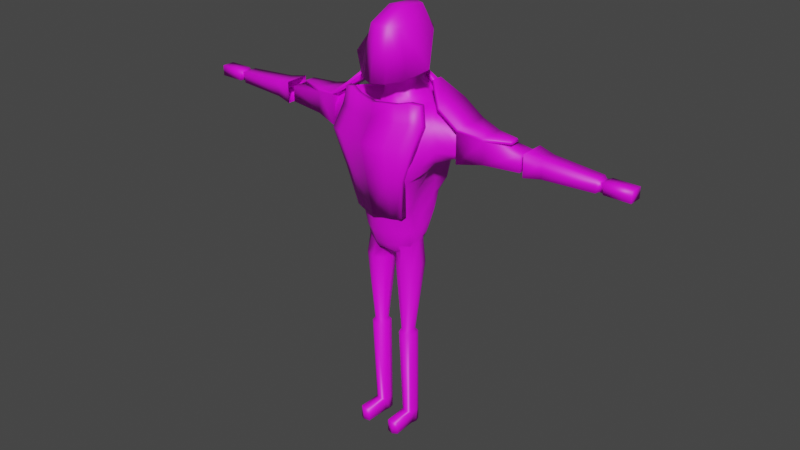 # Source: rob.blend  (saved by Blender 3.4.6; exported with 4.5.12 LTS)
import bpy
from mathutils import Matrix  # noqa: F401  (used for matrix-valued properties, if any)

bpy.ops.wm.read_factory_settings(use_empty=True)
scene = bpy.context.scene
scene.name = 'Scene'

# ---- collections
col_collection = bpy.data.collections.new('Collection'); scene.collection.children.link(col_collection)

# ---- images (referenced by path relative to the original .blend; pixels are not part of the script)
import os
ASSET_DIR = os.environ.get("B2B_ASSET_DIR", "")  # directory of the original .blend (textures are referenced by path, not embedded)
HERE = os.path.dirname(os.path.abspath(__file__))  # packed textures are extracted next to this script under _unpacked/

def load_image(name, relpath, width, height, colorspace="sRGB"):
    """Load a texture the original file referenced (path relative to the .blend, or extracted next to this script)."""
    p = next((c for c in (os.path.join(HERE, relpath), os.path.join(ASSET_DIR, relpath)) if relpath and os.path.exists(c)), "")
    if p:
        img = bpy.data.images.load(p, check_existing=True)
        img.name = name
    else:  # same state as the original file: an image datablock whose file is absent (Cycles renders it pink)
        img = bpy.data.images.new(name, width, height)
        img.source = "FILE"
        img.filepath = "//" + (relpath or name)
    img.colorspace_settings.name = colorspace
    return img
img_cara_png = load_image('cara.png', 'cara.png', 1024, 1024, 'sRGB')
img_alum_png = load_image('alum.png', 'alum.png', 1024, 1024, 'sRGB')

# ---- materials (node trees are filled in below, after node groups)
mat_diffuse3 = bpy.data.materials.new('diffuse3')
mat_diffuse4 = bpy.data.materials.new('diffuse4')

# ---- material node trees
mat_diffuse3.use_nodes = True; mat_diffuse3.node_tree.nodes.clear()
_N = mat_diffuse3.node_tree.nodes; _L = mat_diffuse3.node_tree.links
n0 = _N.new('ShaderNodeBsdfPrincipled'); n0.name = 'Principled BSDF'; n0.location = (10, 300)
n0.distribution = 'GGX'
n0.subsurface_method = 'RANDOM_WALK_SKIN'
n0.inputs[3].default_value = 1.45
n0.inputs[27].default_value = (0.0, 0.0, 0.0, 1.0)
n0.inputs[28].default_value = 1.0
n1 = _N.new('ShaderNodeOutputMaterial'); n1.name = 'Material Output'; n1.location = (300, 300)
n2 = _N.new('ShaderNodeTexImage'); n2.name = 'Image Texture'; n2.location = (-280, 280)
n2.image = img_cara_png
_L.new(n0.outputs[0], n1.inputs[0])
_L.new(n2.outputs[0], n0.inputs[0])
n1.is_active_output = True
mat_diffuse4.use_nodes = True; mat_diffuse4.node_tree.nodes.clear()
_N = mat_diffuse4.node_tree.nodes; _L = mat_diffuse4.node_tree.links
n0 = _N.new('ShaderNodeBsdfPrincipled'); n0.name = 'Principled BSDF'; n0.location = (10, 300)
n0.distribution = 'GGX'
n0.subsurface_method = 'RANDOM_WALK_SKIN'
n0.inputs[3].default_value = 1.45
n0.inputs[27].default_value = (0.0, 0.0, 0.0, 1.0)
n0.inputs[28].default_value = 1.0
n1 = _N.new('ShaderNodeOutputMaterial'); n1.name = 'Material Output'; n1.location = (300, 300)
n2 = _N.new('ShaderNodeTexImage'); n2.name = 'Image Texture'; n2.location = (-280, 280)
n2.image = img_alum_png
_L.new(n0.outputs[0], n1.inputs[0])
_L.new(n2.outputs[0], n0.inputs[0])
n1.is_active_output = True

# ---- world
world_world = bpy.data.worlds.new('World'); scene.world = world_world
world_world.use_nodes = True; world_world.node_tree.nodes.clear()
_N = world_world.node_tree.nodes; _L = world_world.node_tree.links
n0 = _N.new('ShaderNodeOutputWorld'); n0.name = 'World Output'; n0.location = (300, 300)
n1 = _N.new('ShaderNodeBackground'); n1.name = 'Background'; n1.location = (10, 300)
n1.inputs[0].default_value = (0.05088, 0.05088, 0.05088, 1.0)
_L.new(n1.outputs[0], n0.inputs[0])
n0.is_active_output = True
world_world.color = (0.05088, 0.05088, 0.05088)
world_world.use_sun_shadow = False
world_world.sun_shadow_jitter_overblur = 0.0

# ---- meshes
me_cube_008 = bpy.data.meshes.new('Cube.008')
me_cube_008.from_pydata([(0.1025, -0.1034, -0.0818), (0.1883, -0.1525, 0.1515), (0.09352, -0.193, 0.1407), (0.1025, 0.1682, -0.0818), (0.09494, -0.09069, 0.07108), (0.9746, 0.0369, 1.566), (0.3743, -0.103, -0.0818), (1.015, -0.001315, 1.629), (0.8772, 0.004913, 1.547), (0.3743, 0.1686, -0.0818), (0.8772, -0.04181, 1.634), (0.584, -0.2166, 1.319), (0.1562, -0.02218, -2.395), (0.6019, -0.239, 1.443), (0.1562, 0.1307, -2.395), (0.309, -0.02218, -2.395), (0.6307, -0.2446, 1.626), (0.309, 0.1307, -2.395), (0.5741, -0.09226, 1.323), (0.2943, 0.07061, -1.068), (0.6857, -0.07839, 1.466), (0.7438, -0.1346, 1.631), (0.1645, 0.07039, -1.068), (0.4099, -0.3817, 1.292), (0.2943, -0.05916, -1.068), (0.1645, -0.05938, -1.068), (0.4574, -0.4206, 1.431), (0.4758, -0.441, 1.625), (0.3198, 0.09727, -1.114), (0.3503, -0.1777, 0.7313), (0.3198, -0.08323, -1.114), (0.3689, -0.2008, 0.8372), (0.1392, 0.09698, -1.115), (0.1392, -0.08352, -1.115), (0.3926, -0.2353, 1.044), (0.4855, -0.297, 1.23), (0.2287, 0.2371, -0.0818), (0.5459, -0.3432, 1.434), (0.2287, -0.1651, -0.0818), (0.552, -0.3503, 1.623), (0.3589, -0.007, 0.3187), (0.2413, 0.1745, -2.395), (0.3533, -0.01308, 0.4309), (0.3465, -0.07527, 0.6494), (0.2413, -0.05191, -2.395), (0.2324, -0.09526, -1.068), (0.3843, -0.09443, 0.8343), (0.4397, -0.09366, 1.043), (0.2324, 0.09691, -1.068), (0.2333, -0.1322, -1.115), (0.5228, -0.09504, 1.209), (0.2333, 0.1351, -1.115), (0.1748, -0.349, 0.7425), (0.06367, 0.03282, -0.0818), (0.2009, -0.3727, 0.8347), (0.2351, -0.3776, 1.037), (0.4037, 0.03342, -0.0818), (0.2942, -0.4084, 1.227), (0.2939, -0.485, 1.429), (0.2931, -0.4836, 1.622), (0.1418, 0.05723, -2.395), (0.2051, -0.1745, 0.2282), (0.3329, 0.05723, -2.395), (0.1499, 0.002279, -1.068), (0.2452, -0.2336, 0.4331), (0.3124, 0.002555, -1.068), (0.27, -0.2672, 0.6627), (0.1188, 0.003024, -1.115), (0.307, -0.3096, 0.8305), (0.3188, -0.3176, 1.043), (0.3447, 0.003396, -1.114), (0.0, 0.5544, 2.345), (0.256, -0.3706, -2.395), (0.3498, -0.3454, 1.162), (0.3393, -0.0905, 0.2347), (0.1562, -0.02218, -2.572), (0.1562, 0.1307, -2.572), (0.336, -0.1082, 0.432), (0.309, -0.02218, -2.572), (0.3328, -0.1233, 0.595), (0.309, 0.1307, -2.572), (0.09083, -0.3574, 0.7077), (0.2413, 0.1745, -2.572), (0.09605, -0.4064, 0.8321), (0.2413, -0.05191, -2.572), (0.09383, -0.4288, 1.033), (0.0944, -0.46, 1.234), (0.1418, 0.05723, -2.572), (0.09629, -0.4908, 1.43), (0.3329, 0.05723, -2.572), (0.2483, 0.06604, -2.572), (0.09724, -0.4844, 1.619), (0.09974, -0.2377, 0.2264), (0.3198, -0.3334, -2.395), (0.168, -0.3506, -2.395), (0.09165, -0.3181, 0.4331), (0.3198, -0.3334, -2.572), (0.08779, -0.3304, 0.6046), (0.256, -0.3706, -2.572), (1.012, 0.00831, 1.767), (0.168, -0.3506, -2.572), (0.8817, -0.02136, 1.817), (0.8241, 0.001282, 1.925), (0.6204, -0.2131, 1.808), (0.5901, -0.1793, 1.916), (0.7241, -0.1241, 1.811), (0.6643, -0.06477, 1.992), (0.5927, 0.005803, 2.087), (0.4288, -0.3901, 1.773), (0.4929, -0.336, 1.829), (0.4911, -0.2456, 1.964), (0.4977, -0.1326, 2.075), (0.4879, -0.02003, 2.118), (0.3006, -0.4048, 1.823), (0.2436, -0.3684, 1.905), (0.3668, -0.3525, 1.886), (0.297, -0.2773, 1.957), (0.1284, -0.08864, 2.648), (0.1278, -0.07544, 2.699), (0.1167, -0.05146, 2.764), (0.2705, -0.1027, 2.031), (0.1953, 0.04264, 2.113), (0.1561, 0.02202, 2.419), (0.1753, -0.01438, 2.494), (0.1734, -0.04809, 2.61), (0.1707, -0.02148, 2.698), (0.1319, -0.01189, 2.784), (0.09738, -0.4393, 1.81), (0.09764, -0.3953, 1.93), (0.1083, -0.2451, 2.025), (0.04874, -0.1111, 2.069), (0.0123, -0.09611, 2.536), (0.06268, -0.1097, 2.613), (0.07335, -0.1082, 2.7), (0.08029, -0.05902, 2.785), (0.1572, -0.09851, 2.028), (0.09524, -0.07233, 2.209), (0.08116, -0.04957, 2.398), (0.05986, -0.06727, 2.485), (0.1007, -0.09422, 2.568), (0.1035, -0.03498, 2.808), (0.1186, 0.01014, 2.825), (0.05768, -0.04566, 2.82), (0.08197, -0.01516, 2.846), (0.0957, 0.25, 0.0871), (1.167, 0.2091, 1.562), (1.237, 0.1582, 1.624), (1.168, 0.2113, 1.563), (1.248, 0.2937, 1.616), (1.192, 0.3921, 1.694), (1.061, 0.134, 1.552), (1.124, 0.06593, 1.626), (1.081, 0.2796, 1.547), (1.147, 0.3367, 1.57), (1.01, 0.374, 1.558), (1.086, 0.4046, 1.632), (0.883, 0.1073, 1.524), (0.8846, 0.2944, 1.512), (0.884, 0.3989, 1.534), (0.8897, 0.4492, 1.63), (0.5353, 0.09802, 1.367), (0.6607, 0.1065, 1.473), (0.5258, 0.2868, 1.383), (0.6698, 0.2883, 1.457), (0.533, 0.3913, 1.373), (0.642, 0.4557, 1.473), (0.7065, 0.5211, 1.63), (0.5838, 0.5654, 1.522), (0.6031, 0.5763, 1.628), (0.3719, 0.09834, 0.3128), (0.3798, 0.1016, 0.429), (0.3671, 0.1028, 0.629), (0.3415, 0.1025, 0.8409), (0.4163, 0.09927, 1.048), (0.4711, 0.09648, 1.242), (0.3626, 0.1958, 0.3298), (0.3774, 0.2322, 0.4345), (0.3993, 0.3016, 0.6267), (0.3854, 0.2954, 0.8344), (0.421, 0.2956, 1.044), (0.4712, 0.2925, 1.248), (0.3649, 0.387, 0.7009), (0.3681, 0.4299, 0.8436), (0.4343, 0.5104, 1.015), (0.4906, 0.471, 1.26), (0.5347, 0.5217, 1.396), (0.3895, 0.5817, 1.078), (0.4242, 0.6084, 1.234), (0.4846, 0.6156, 1.443), (0.4849, 0.6351, 1.625), (0.2817, 0.2826, 0.2518), (0.3207, 0.321, 0.4386), (0.3496, 0.3508, 0.5681), (0.1896, 0.3599, 0.3367), (0.2266, 0.3819, 0.4419), (0.2941, 0.4281, 0.6343), (0.2952, 0.522, 0.8448), (0.3597, 0.5558, 0.953), (0.243, 0.5493, 0.9204), (0.2938, 0.5815, 1.028), (0.278, 0.6312, 1.241), (0.2832, 0.6878, 1.432), (0.2843, 0.7008, 1.625), (0.09394, 0.3363, 0.2111), (0.09337, 0.3726, 0.3123), (0.09313, 0.4069, 0.4431), (0.0929, 0.4829, 0.6437), (0.09429, 0.5411, 0.7823), (0.09618, 0.5853, 0.8791), (0.09515, 0.6345, 1.042), (0.08431, 0.7164, 1.251), (0.1271, 0.7318, 1.432), (0.141, 0.74, 1.625), (0.01272, 0.7563, 1.328), (0.03457, 0.7608, 1.43), (0.04919, 0.7722, 1.626), (1.222, 0.1633, 1.763), (1.224, 0.2986, 1.768), (1.19, 0.3898, 1.737), (1.092, 0.09549, 1.83), (1.016, 0.1575, 1.921), (1.098, 0.3075, 1.871), (1.02, 0.2446, 1.925), (1.088, 0.3994, 1.766), (0.953, 0.04982, 1.875), (0.8911, 0.1012, 1.952), (0.9486, 0.349, 1.872), (0.8912, 0.2997, 1.951), (0.8837, 0.4026, 1.815), (0.8141, 0.3685, 1.895), (0.7237, 0.1012, 2.075), (0.6128, 0.1024, 2.106), (0.6772, 0.2818, 2.035), (0.6041, 0.2157, 2.092), (0.6707, 0.4986, 1.806), (0.6768, 0.404, 1.929), (0.596, 0.5654, 1.744), (0.4822, 0.1036, 2.129), (0.5336, 0.3329, 2.06), (0.4647, 0.2762, 2.097), (0.548, 0.54, 1.862), (0.4773, 0.4757, 2.006), (0.39, 0.395, 2.092), (0.4864, 0.6037, 1.811), (0.422, 0.5894, 1.945), (0.2208, 0.1154, 2.18), (0.2271, 0.0991, 2.428), (0.2226, 0.09498, 2.493), (0.239, 0.09095, 2.609), (0.1999, 0.08442, 2.697), (0.1523, 0.07998, 2.777), (0.2533, 0.2747, 2.223), (0.1617, 0.256, 2.386), (0.1548, 0.2314, 2.482), (0.1814, 0.2219, 2.605), (0.1456, 0.1901, 2.695), (0.1245, 0.1383, 2.773), (0.3416, 0.5326, 2.075), (0.2357, 0.4401, 2.177), (0.1436, 0.352, 2.348), (0.1211, 0.2747, 2.546), (0.1283, 0.2691, 2.608), (0.1195, 0.2381, 2.661), (0.2743, 0.6515, 1.811), (0.2632, 0.584, 1.992), (0.186, 0.5509, 2.102), (0.09207, 0.2803, 2.399), (0.0899, 0.264, 2.447), (0.09607, 0.2044, 2.712), (0.07088, 0.1768, 2.768), (0.1126, 0.4997, 2.296), (0.04912, 0.3914, 2.384), (0.06008, 0.293, 2.484), (0.07386, 0.3041, 2.612), (0.07119, 0.2283, 2.688), (0.04313, 0.199, 2.734), (0.1265, 0.7282, 1.817), (0.08978, 0.7253, 2.011), (0.08008, 0.6224, 2.222), (0.03583, 0.7711, 1.822), (0.01725, 0.7728, 1.933), (0.1246, 0.0797, 2.831), (0.1096, 0.1193, 2.815), (0.0, -0.3951, 1.93), (0.0, 0.4833, 0.6435), (0.0, 0.08092, 2.869), (0.0, -0.4908, 1.429), (0.0, -0.4392, 1.81), (0.0, -0.05903, 2.785), (0.0, -0.01512, 2.846), (0.0, -0.4844, 1.619), (0.0, 0.6346, 1.042), (0.0, 0.0996, 0.008495), (0.0, 0.7608, 1.43), (0.0, 0.6229, 2.221), (0.0, 0.2248, 2.687), (0.0, -0.04885, 2.394), (0.0, -0.1924, 0.1411), (0.0, -0.2369, 0.2263), (0.0, -0.2445, 2.026), (0.0, 0.7563, 1.328), (0.0, 0.7252, 2.011), (0.0, -0.07128, 2.21), (0.0, 0.3371, 0.2105), (0.0, 0.1374, 2.835), (0.0, -0.09172, 0.0674), (0.0, -0.3182, 0.4333), (0.0, 0.585, 0.8804), (0.0, -0.0961, 2.536), (0.0, 0.7703, 1.822), (0.0, -0.04566, 2.82), (0.0, -0.3574, 0.7075), (0.0, -0.3304, 0.6047), (0.0, 0.2498, 0.08817), (0.0, 0.7718, 1.626), (0.0, -0.1108, 2.069), (0.0, 0.3948, 2.388), (0.0, -0.06612, 2.482), (0.0, 0.407, 0.4432), (0.0, 0.7723, 1.933), (0.0, -0.4064, 0.8322), (0.0, 0.7164, 1.251), (0.0, 0.2989, 2.503), (0.0, -0.108, 2.7), (0.0, 0.1768, 2.768), (0.0, 0.3724, 0.3123), (0.0, -0.4289, 1.034), (0.0, -0.1096, 2.613), (0.0, 0.199, 2.734), (0.0, 0.3016, 2.612), (0.0, 0.5393, 0.7842), (0.0, -0.4601, 1.234), (0.07506, 0.08096, 2.869), (0.073, 0.1374, 2.835), (2.083, 0.3345, 1.61), (2.083, 0.07915, 1.61), (2.083, 0.07915, 1.833), (2.083, 0.3345, 1.833), (3.205, 0.1166, 1.785), (3.205, 0.1166, 1.64), (3.205, 0.2971, 1.785), (3.205, 0.2971, 1.64), (2.863, 0.1166, 1.785), (2.863, 0.1166, 1.64), (2.863, 0.2971, 1.785), (2.863, 0.2971, 1.64), (2.833, 0.134, 1.771), (2.833, 0.134, 1.654), (2.833, 0.2796, 1.771), (2.833, 0.2796, 1.654), (2.798, 0.134, 1.771), (2.798, 0.134, 1.654), (2.798, 0.2796, 1.771), (2.798, 0.2796, 1.654), (2.766, 0.1092, 1.791), (2.766, 0.1092, 1.634), (2.766, 0.3045, 1.791), (2.766, 0.3045, 1.634), (1.86, 0.03932, 1.873), (1.86, 0.03932, 1.577), (1.86, 0.3744, 1.873), (1.86, 0.3744, 1.577), (1.793, 0.07681, 1.818), (1.793, 0.07681, 1.607), (1.793, 0.3369, 1.818), (1.793, 0.3369, 1.607), (1.301, 0.03932, 1.873), (1.301, 0.03932, 1.577), (1.301, 0.3744, 1.873), (1.301, 0.3744, 1.577), (0.9789, -0.04801, 1.936), (0.9789, -0.04801, 1.524), (0.9789, 0.4617, 1.936), (0.9789, 0.4617, 1.524), (0.205, -0.1313, 0.1369), (0.2068, -0.1318, 0.1388), (0.297, -0.08972, 0.1954), (0.2556, -0.1055, 0.1672), (0.3398, -0.07239, 0.2322), (0.3428, -0.07009, 0.2431), (0.3431, -0.06967, 0.2457), (0.3477, -0.04187, 0.2548), (0.3463, -0.05091, 0.253), (0.3547, 0.09827, 0.2465), (0.3591, 0.06105, 0.2729), (0.3605, 0.05056, 0.281), (0.1991, 0.224, 0.1119), (0.2081, 0.2292, 0.1253), (0.223, 0.2227, 0.1249), (0.09773, 0.165, 0.04204), (0.0977, 0.165, 0.04203), (0.08004, 0.09965, 0.007641), (0.1026, -0.09054, 0.07432), (0.09706, -0.08808, 0.07137), (0.09509, -0.08385, 0.06879), (0.09657, -0.08787, 0.07102), (0.3143, 0.1753, 0.2215), (0.2668, 0.1993, 0.1796), (0.3194, 0.1726, 0.2259), (0.3499, 0.1258, 0.2427), (0.342, 0.1598, 0.2578), (0.06147, 0.02676, 0.03028), (0.0819, -0.04811, 0.05625), (0.06986, 0.06535, 0.01831), (0.05839, 0.03799, 0.02685), (0.1797, -0.1216, 0.1292), (0.157, -0.1138, 0.114), (0.1371, 0.1895, 0.07001), (0.308, -0.3691, 1.972), (0.308, -0.2845, 1.936), (0.308, -0.5578, 1.71), (0.308, -0.4732, 1.673), (0.0, -0.4443, 1.986), (0.0, -0.3597, 1.95), (0.0, -0.633, 1.723), (0.0, -0.5484, 1.687), (0.6156, -0.2461, 1.972), (0.6156, -0.1615, 1.936), (0.6156, -0.4347, 1.71), (0.6156, -0.3501, 1.673), (0.2282, -0.3439, 0.6914), (0.0, -0.4199, 0.6914), (0.0, -0.3284, 0.6914), (0.2282, -0.2525, 0.6914), (0.3509, -0.2895, 0.6914), (0.3509, -0.1981, 0.6914), (0.2496, -0.3726, 1.238), (0.0, -0.4482, 1.238), (0.4357, -0.4012, 1.238), (0.4357, -0.3135, 1.238), (0.0, -0.5359, 1.238), (0.2496, -0.4603, 1.238), (0.2891, -0.3462, 2.187), (0.2891, -0.2601, 2.187), (0.0, -0.4219, 2.168), (0.0, -0.3358, 2.168), (0.5699, -0.2233, 2.203), (0.5699, -0.1372, 2.203), (0.0, 0.7453, 1.236), (0.0, 0.7788, 1.983), (0.0, 0.8132, 1.234), (0.0, 0.8443, 2.001), (0.1199, 0.7443, 1.236), (0.1266, 0.7771, 1.983), (0.136, 0.8102, 1.234), (0.1428, 0.8408, 2.0), (0.4602, 0.6171, 1.236), (0.471, 0.6544, 1.944), (0.4863, 0.6797, 1.234), (0.4971, 0.7149, 1.961), (0.0, 0.4583, 2.384), (0.0, 0.5138, 2.423), (0.1284, 0.4568, 2.312), (0.1446, 0.5108, 2.35), (0.4728, 0.355, 2.125), (0.4989, 0.4064, 2.161), (0.4618, -0.4962, 1.71), (0.4618, -0.3076, 1.972), (0.4618, -0.223, 1.936), (0.4618, -0.4116, 1.673), (0.2895, -0.3167, 0.6914), (0.2895, -0.2253, 0.6914), (0.3427, -0.4308, 1.238), (0.3427, -0.343, 1.238), (0.4429, -0.2847, 2.222), (0.4429, -0.1986, 2.222), (1.301, 0.03932, 1.912), (1.301, 0.3744, 1.912), (0.9937, 0.4617, 1.97), (0.9937, -0.04801, 1.97), (1.633, 0.1371, 1.892), (1.633, 0.2765, 1.892), (1.616, 0.1371, 1.927), (1.616, 0.2765, 1.927), (0.6905, -0.04801, 2.137), (0.6905, 0.4617, 2.137), (0.7185, -0.04801, 2.164), (0.7185, 0.4617, 2.164), (0.4584, 0.1413, 2.394), (0.4584, 0.2724, 2.394), (0.4918, 0.1413, 2.415), (0.4918, 0.2724, 2.415), (0.0, -0.117, 2.467), (0.0, -0.3128, 3.075), (0.0, 0.4332, 3.218), (0.13, -0.07984, 2.51), (0.1953, -0.1207, 3.027), (0.1499, 0.3401, 2.609), (0.1036, 0.3993, 3.212), (0.0, 0.1364, 2.569), (0.0, 0.04323, 3.261), (0.2293, 0.1771, 2.6), (0.1988, 0.04834, 3.049), (0.0, -0.4344, 2.408), (0.0, 0.5718, 2.926), (0.299, 0.3698, 2.926), (0.3394, -0.2212, 2.457), (0.5603, -0.03692, 2.598), (0.0, 0.4488, 2.54), (0.1326, -0.2588, 3.08), (0.1102, 0.04323, 3.24), (0.07547, 0.1771, 2.594), (0.16, -0.3748, 2.417), (0.1958, 0.4956, 2.926)], [], [(20, 13, 11, 18), (21, 20, 8, 10), (21, 16, 13, 20), (37, 26, 23, 35), (39, 37, 13, 16), (47, 34, 31, 46), (39, 27, 26, 37), (37, 35, 11, 13), (43, 29, 66, 79), (18, 11, 35, 50), (83, 81, 52, 54), (111, 110, 104, 106), (113, 59, 27, 108), (59, 58, 26, 27), (58, 57, 23, 26), (46, 31, 29, 43), (50, 35, 34, 47), (73, 57, 55, 69), (68, 54, 52, 66), (68, 66, 29, 31), (69, 68, 31, 34), (73, 69, 34, 35), (35, 23, 57, 73), (69, 55, 54, 68), (74, 61, 1, 374, 375, 377, 376), (79, 66, 64, 77), (77, 64, 61, 74), (77, 74, 40, 42), (79, 77, 42, 43), (105, 103, 16, 21), (106, 105, 101, 102), (91, 88, 58, 59), (86, 85, 55, 57), (120, 116, 110, 111), (127, 91, 59, 113), (137, 136, 121, 122), (124, 117, 132, 139), (139, 138, 123, 124), (143, 142, 134, 140), (148, 146, 145, 147), (151, 150, 145, 146), (148, 147, 152, 153), (150, 5, 8, 156), (155, 153, 152, 154), (161, 20, 18, 160), (154, 152, 157, 158), (157, 156, 161, 163), (165, 163, 162, 164), (176, 170, 169, 175), (171, 43, 42, 170), (179, 173, 172, 178), (180, 174, 173, 179), (182, 178, 177, 181), (183, 179, 178, 182), (168, 167, 188, 189), (74, 376, 378), (383, 169, 40, 74, 378, 379, 380, 382, 381, 385, 384), (195, 192, 191, 194), (183, 182, 196, 197), (199, 197, 196, 198), (144, 203, 190, 388, 387, 386), (188, 187, 200, 201), (193, 190, 203, 204), (194, 193, 204, 205), (195, 194, 205, 206), (198, 196, 207, 208), (196, 195, 206, 207), (199, 198, 208, 209), (200, 199, 209, 210), (201, 200, 210, 211), (202, 201, 211, 212), (214, 211, 210, 213), (222, 220, 219, 221), (227, 225, 220, 222), (229, 228, 234, 235), (235, 234, 240, 241), (242, 239, 238, 241), (236, 168, 189, 243), (233, 232, 238, 239), (249, 125, 124, 248), (253, 247, 246, 252), (250, 126, 125, 249), (252, 246, 245, 251), (255, 249, 248, 254), (256, 250, 249, 255), (261, 254, 253, 260), (258, 251, 239, 242), (262, 255, 254, 261), (259, 258, 270, 271), (253, 252, 266, 267), (271, 266, 252, 259), (260, 253, 267, 272), (262, 261, 273, 274), (263, 202, 212, 276), (264, 263, 276, 277), (265, 264, 277, 278), (279, 276, 212, 215), (281, 141, 126, 250), (282, 281, 250, 256), (333, 332, 281, 282), (332, 143, 141, 281), (282, 256, 269, 333), (320, 311, 81, 83), (326, 320, 83, 85), (331, 326, 85, 86), (290, 286, 88, 91), (298, 297, 2, 92), (312, 306, 95, 97), (287, 290, 91, 127), (283, 287, 127, 128), (299, 283, 128, 129), (315, 299, 129, 130), (327, 308, 131, 132), (323, 327, 132, 133), (288, 323, 133, 134), (302, 315, 130, 136), (317, 296, 137, 138), (310, 288, 134, 142), (328, 324, 269, 275), (71, 316, 271), (304, 285, 332, 333), (319, 301, 277, 280), (97, 81, 311, 312), (205, 204, 325, 318), (280, 279, 309, 319), (138, 131, 308, 317), (333, 269, 324, 304), (204, 203, 303, 325), (213, 210, 321, 300), (274, 273, 329, 295), (214, 213, 300, 293), (278, 277, 301, 294), (215, 214, 293, 314), (292, 313, 144, 389, 390, 391), (206, 205, 318, 284), (207, 206, 284, 330), (85, 83, 54, 55), (92, 2, 1, 61), (88, 86, 57, 58), (97, 95, 64, 66), (101, 10, 7, 99), (105, 21, 10, 101), (109, 39, 16, 103), (139, 132, 131, 138), (143, 140, 126, 141), (393, 392, 4, 394, 395), (149, 148, 153, 155), (155, 154, 158, 159), (272, 271, 316, 322), (278, 294, 71), (231, 107, 106, 230), (110, 109, 103, 104), (229, 227, 226, 228), (223, 155, 159, 228), (203, 144, 313, 303), (273, 272, 322, 329), (246, 122, 121, 245), (244, 241, 240, 243), (174, 50, 47, 173), (233, 231, 230, 232), (95, 92, 61, 64), (235, 232, 227, 229), (106, 104, 103, 105), (66, 52, 81, 97), (112, 111, 106, 107), (116, 114, 113, 115), (115, 113, 108, 109), (116, 115, 109, 110), (128, 127, 113, 114), (163, 161, 160, 162), (158, 157, 163, 165), (170, 42, 40, 169), (173, 47, 46, 172), (177, 171, 170, 176), (160, 18, 50, 174), (178, 172, 171, 177), (162, 160, 174, 180), (184, 180, 179, 183), (165, 164, 184, 185), (388, 190, 398, 396, 397), (398, 190, 175, 169, 383, 399, 400), (4, 2, 297, 305), (152, 150, 156, 157), (208, 207, 330, 307), (172, 46, 43, 171), (241, 238, 232, 235), (4, 305, 292, 391, 403, 404, 401, 402, 394), (168, 166, 165, 167), (265, 258, 257, 264), (121, 120, 111, 112), (279, 215, 314, 309), (1, 2, 4, 392, 406, 405, 374), (187, 184, 183, 186), (261, 260, 272, 273), (243, 189, 202, 263), (244, 243, 263, 264), (278, 270, 258, 265), (10, 8, 5, 7), (210, 209, 291, 321), (236, 234, 166, 168), (243, 240, 234, 236), (71, 271, 270, 278), (194, 191, 190, 193), (182, 181, 195, 196), (274, 268, 255, 262), (275, 269, 268, 274), (256, 255, 268, 269), (354, 350, 352, 356), (343, 339, 338, 342), (336, 354, 356, 337), (350, 346, 348, 352), (349, 345, 343, 347), (369, 373, 372, 368), (359, 335, 336, 358), (363, 365, 364, 362), (367, 363, 362, 366), (345, 341, 339, 343), (356, 352, 353, 357), (368, 364, 365, 369), (334, 357, 355, 335), (346, 342, 344, 348), (371, 373, 369, 367), (351, 347, 346, 350), (352, 348, 349, 353), (360, 337, 334, 361), (370, 366, 466, 469), (164, 162, 180, 184), (188, 185, 184, 187), (344, 340, 341, 345), (167, 165, 185, 188), (176, 175, 190, 191), (181, 177, 192, 195), (186, 183, 197, 199), (177, 176, 191, 192), (187, 186, 199, 200), (224, 101, 99, 219), (223, 221, 217, 218), (222, 221, 226, 227), (228, 226, 221, 223), (230, 106, 102, 225), (232, 230, 225, 227), (237, 112, 107, 231), (245, 121, 112, 237), (247, 123, 122, 246), (251, 245, 237, 239), (242, 241, 257, 258), (254, 248, 247, 253), (335, 355, 354, 336), (272, 267, 266, 271), (373, 371, 370, 372), (342, 338, 340, 344), (371, 367, 366, 370), (144, 386, 407, 389), (366, 362, 364, 368), (347, 343, 342, 346), (189, 188, 201, 202), (348, 344, 345, 349), (361, 334, 335, 359), (159, 158, 165, 166), (248, 124, 123, 247), (369, 365, 363, 367), (109, 108, 27, 39), (140, 134, 119, 126), (275, 274, 295, 328), (125, 118, 117, 124), (358, 336, 337, 360), (355, 351, 350, 354), (357, 353, 351, 355), (353, 349, 347, 351), (259, 252, 251, 258), (264, 257, 241, 244), (296, 302, 136, 137), (151, 7, 5, 150), (147, 145, 150, 152), (285, 289, 143, 332), (129, 128, 114, 116), (239, 237, 231, 233), (221, 219, 216, 217), (134, 133, 118, 119), (126, 119, 118, 125), (219, 151, 146, 216), (138, 137, 122, 123), (289, 310, 142, 143), (225, 102, 101, 224), (280, 277, 276, 279), (218, 217, 148, 149), (135, 129, 116, 120), (136, 135, 121), (225, 224, 219, 220), (228, 159, 166, 234), (306, 298, 92, 95), (218, 149, 155, 223), (286, 331, 86, 88), (215, 212, 211, 214), (133, 132, 117, 118), (136, 130, 135), (156, 8, 20, 161), (209, 208, 307, 291), (217, 216, 146, 148), (219, 99, 7, 151), (337, 356, 357, 334), (339, 341, 340, 338), (135, 130, 129), (121, 135, 120), (3, 53, 404, 403, 391, 390), (9, 36, 387, 388, 397, 396, 398, 400), (380, 6, 56, 385, 381, 382), (0, 38, 375, 374, 405, 406, 392, 393, 395), (51, 28, 17, 41), (22, 63, 53, 3), (56, 6, 24, 65), (84, 78, 96, 98), (70, 30, 15, 62), (67, 32, 14, 60), (49, 33, 12, 44), (3, 36, 48, 22), (6, 38, 45, 24), (45, 25, 33, 49), (63, 22, 32, 67), (65, 24, 30, 70), (48, 19, 28, 51), (22, 48, 51, 32), (24, 45, 49, 30), (0, 53, 63, 25), (30, 49, 44, 15), (12, 60, 87, 75), (38, 0, 25, 45), (32, 51, 41, 14), (38, 6, 380, 379, 378, 376, 377, 375), (387, 36, 3, 390, 389, 407, 386), (62, 15, 78, 89), (19, 65, 70, 28), (25, 63, 67, 33), (9, 56, 65, 19), (33, 67, 60, 12), (28, 70, 62, 17), (17, 62, 89, 80), (36, 9, 19, 48), (385, 56, 9, 400, 399, 383, 384), (53, 0, 395, 394, 402, 401, 404), (90, 89, 78, 84), (87, 90, 84, 75), (76, 82, 90, 87), (82, 80, 89, 90), (75, 84, 98, 100), (14, 41, 82, 76), (60, 14, 76, 87), (41, 17, 80, 82), (72, 94, 100, 98), (93, 72, 98, 96), (12, 75, 100, 94), (44, 12, 94, 72), (78, 15, 93, 96), (15, 44, 72, 93), (408, 412, 414, 410), (413, 409, 411, 415), (429, 428, 424, 425), (457, 456, 418, 416), (457, 416, 436, 464), (415, 414, 412, 413), (417, 416, 418, 419), (459, 458, 417, 419), (427, 426, 423, 422), (413, 412, 434, 435), (423, 420, 421, 422), (460, 461, 425, 424), (430, 427, 422, 421), (463, 429, 425, 461), (431, 430, 421, 420), (462, 431, 420, 460), (456, 410, 431, 462), (410, 414, 430, 431), (459, 419, 429, 463), (414, 415, 427, 430), (415, 411, 426, 427), (419, 418, 428, 429), (435, 434, 432, 433), (465, 464, 436, 437), (412, 408, 432, 434), (416, 417, 437, 436), (458, 409, 433, 465), (409, 413, 435, 433), (438, 439, 441, 440), (440, 441, 445, 444), (443, 442, 446, 447), (442, 443, 439, 438), (440, 444, 442, 438), (443, 447, 454, 452), (448, 449, 447, 446), (442, 444, 448, 446), (449, 445, 453, 455), (444, 445, 449, 448), (453, 451, 450, 452), (453, 452, 454, 455), (441, 439, 450, 451), (439, 443, 452, 450), (445, 441, 451, 453), (447, 449, 455, 454), (417, 458, 465, 437), (433, 432, 464, 465), (411, 459, 463, 426), (418, 456, 462, 428), (428, 462, 460, 424), (426, 463, 461, 423), (420, 423, 461, 460), (411, 409, 458, 459), (408, 457, 464, 432), (408, 410, 456, 457), (466, 467, 468, 469), (366, 368, 471, 470), (368, 372, 468, 467), (468, 372, 475, 477), (470, 471, 473, 472), (368, 467, 473, 471), (466, 366, 470, 472), (467, 466, 472, 473), (474, 476, 480, 478), (370, 469, 476, 474), (372, 370, 474, 475), (469, 468, 477, 476), (479, 478, 480, 481), (475, 474, 478, 479), (477, 475, 479, 481), (476, 477, 481, 480), (503, 488, 495), (497, 492, 486, 496), (502, 499, 483, 493), (501, 491, 485, 482), (500, 490, 483, 499), (488, 484, 490, 500), (498, 487, 491, 501), (492, 495, 488), (487, 495, 497, 491), (482, 502, 493), (491, 497, 496, 485), (498, 503, 495, 487), (489, 498, 501), (485, 496, 502, 482), (498, 494, 503), (488, 500, 492), (492, 500, 499, 486), (489, 501, 482), (496, 486, 499, 502), (494, 484, 488, 503), (497, 495, 492)])
me_cube_008.polygons.foreach_set('use_smooth', [True] * 445)
me_cube_008.polygons.foreach_set('material_index', [0, 0, 0, 0, 0, 0, 0, 0, 0, 0, 0, 0, 0, 0, 0, 0, 0, 0, 0, 0, 0, 0, 0, 0, 0, 0, 0, 0, 0, 0, 0, 0, 0, 0, 0, 0, 0, 0, 0, 0, 0, 0, 0, 0, 0, 0, 0, 0, 0, 0, 0, 0, 0, 0, 0, 0, 0, 0, 0, 0, 0, 0, 0, 0, 0, 0, 0, 0, 0, 0, 0, 0, 0, 0, 0, 0, 0, 0, 0, 0, 0, 0, 0, 0, 0, 0, 0, 0, 0, 0, 0, 0, 0, 0, 0, 0, 0, 0, 0, 0, 0, 0, 0, 0, 0, 0, 0, 0, 0, 0, 0, 0, 0, 0, 0, 0, 0, 0, 0, 0, 0, 0, 0, 0, 0, 0, 0, 0, 0, 0, 0, 0, 0, 0, 0, 0, 0, 0, 0, 0, 0, 0, 0, 0, 0, 0, 0, 0, 0, 0, 0, 0, 0, 0, 0, 0, 0, 0, 0, 0, 0, 0, 0, 0, 0, 0, 0, 0, 0, 0, 0, 0, 0, 0, 0, 0, 0, 0, 0, 0, 0, 0, 0, 0, 0, 0, 0, 0, 0, 0, 0, 0, 0, 0, 0, 0, 0, 0, 0, 0, 0, 0, 0, 0, 0, 0, 0, 1, 1, 1, 1, 1, 1, 1, 1, 1, 1, 1, 1, 1, 1, 1, 1, 1, 1, 1, 0, 0, 1, 0, 0, 0, 0, 0, 0, 0, 0, 0, 0, 0, 0, 0, 0, 0, 0, 0, 0, 1, 0, 1, 1, 1, 0, 1, 1, 0, 1, 1, 0, 0, 1, 0, 0, 0, 0, 1, 1, 1, 1, 0, 0, 0, 0, 0, 0, 0, 0, 0, 0, 0, 0, 0, 0, 0, 0, 0, 0, 0, 0, 0, 0, 0, 0, 0, 0, 0, 0, 0, 0, 0, 1, 1, 0, 0, 0, 0, 0, 0, 0, 0, 0, 0, 0, 0, 0, 0, 0, 0, 0, 0, 0, 0, 0, 0, 0, 0, 0, 0, 0, 0, 0, 0, 0, 0, 0, 0, 0, 0, 0, 0, 0, 0, 0, 0, 0, 0, 0, 0, 0, 0, 0, 0, 0, 0, 1, 1, 1, 1, 1, 1, 1, 1, 1, 1, 1, 1, 1, 1, 1, 1, 1, 1, 1, 1, 1, 1, 1, 1, 1, 1, 1, 1, 1, 1, 1, 1, 1, 1, 1, 1, 1, 1, 1, 1, 1, 1, 1, 1, 1, 1, 1, 1, 1, 1, 1, 1, 1, 1, 1, 1, 1, 1, 1, 1, 1, 1, 1, 1, 1, 1, 1, 1, 1, 1, 1, 1, 1, 1, 1, 1, 1, 1, 1, 1, 1, 1, 1, 1, 1, 1, 1, 1, 1, 1, 1])
_uv = me_cube_008.uv_layers.new(name='UVMap')
_uv.uv.foreach_set('vector', [0.3601, 0.03309, 0.3911, 0.03565, 0.3905, 0.05854, 0.3686, 0.06171, 0.6559, 0.9703, 0.6303, 0.989, 0.6353, 0.9527, 0.6502, 0.9479, 0.3648, 0.0005547, 0.387, 0.002502, 0.3911, 0.03565, 0.3601, 0.03309, 0.4111, 0.03631, 0.4269, 0.03796, 0.4244, 0.065, 0.4091, 0.07533, 0.4076, 0.002999, 0.4111, 0.03631, 0.3911, 0.03565, 0.387, 0.002502, 0.3787, 0.1156, 0.4048, 0.1129, 0.4042, 0.1509, 0.3851, 0.1539, 0.4076, 0.002999, 0.4254, 0.002797, 0.4269, 0.03796, 0.4111, 0.03631, 0.4111, 0.03631, 0.4091, 0.07533, 0.3905, 0.05854, 0.3911, 0.03565, 0.387, 0.1881, 0.4031, 0.1707, 0.4225, 0.1831, 0.3972, 0.1967, 0.3686, 0.06171, 0.3905, 0.05854, 0.4091, 0.07533, 0.373, 0.08353, 0.4975, 0.1987, 0.4988, 0.2211, 0.4838, 0.2147, 0.479, 0.1981, 0.5825, 0.125, 0.5622, 0.1093, 0.5775, 0.09236, 0.6006, 0.09497, 0.4619, 0.01967, 0.4621, 0.056, 0.4297, 0.05521, 0.4389, 0.02856, 0.4621, 0.056, 0.4617, 0.0909, 0.433, 0.0903, 0.4297, 0.05521, 0.4617, 0.0909, 0.4622, 0.1273, 0.4418, 0.1153, 0.433, 0.0903, 0.3851, 0.1539, 0.4042, 0.1509, 0.4031, 0.1707, 0.387, 0.1881, 0.373, 0.08353, 0.4091, 0.07533, 0.4048, 0.1129, 0.3787, 0.1156, 0.4528, 0.1389, 0.4622, 0.1273, 0.473, 0.1616, 0.4586, 0.1604, 0.4605, 0.1987, 0.479, 0.1981, 0.4838, 0.2147, 0.4674, 0.2289, 0.4251, 0.1513, 0.4225, 0.1831, 0.4031, 0.1707, 0.4042, 0.1509, 0.4211, 0.1136, 0.4251, 0.1513, 0.4042, 0.1509, 0.4048, 0.1129, 0.4225, 0.09094, 0.4211, 0.1136, 0.4048, 0.1129, 0.4091, 0.07533, 0.429, 0.1262, 0.4418, 0.1153, 0.4622, 0.1273, 0.4528, 0.1389, 0.4586, 0.1604, 0.473, 0.1616, 0.479, 0.1981, 0.4605, 0.1987, 0.4563, 0.3059, 0.4796, 0.3073, 0.4828, 0.3212, 0.48, 0.3237, 0.4796, 0.3234, 0.4712, 0.3182, 0.4639, 0.313, 0.3972, 0.1967, 0.4225, 0.1831, 0.4226, 0.225, 0.3983, 0.2254, 0.3983, 0.2254, 0.4226, 0.225, 0.418, 0.2639, 0.3999, 0.2602, 0.3983, 0.2254, 0.3999, 0.2602, 0.3826, 0.2472, 0.3811, 0.2277, 0.3972, 0.1967, 0.3983, 0.2254, 0.3811, 0.2277, 0.387, 0.1881, 0.6882, 0.9649, 0.6924, 0.9821, 0.6601, 0.989, 0.6559, 0.9703, 0.6006, 0.09497, 0.5922, 0.06359, 0.6162, 0.04657, 0.6182, 0.06778, 0.4974, 0.05675, 0.4972, 0.09103, 0.4617, 0.0909, 0.4621, 0.056, 0.4977, 0.1263, 0.4979, 0.1625, 0.473, 0.1616, 0.4622, 0.1273, 0.6002, 0.9354, 0.6028, 0.9673, 0.5766, 0.9592, 0.5642, 0.9375, 0.4981, 0.02233, 0.4974, 0.05675, 0.4621, 0.056, 0.4619, 0.01967, 0.823, 0.9093, 0.818, 0.8768, 0.8399, 0.8627, 0.8374, 0.9151, 0.9533, 0.8056, 0.9609, 0.7987, 0.9725, 0.8052, 0.9659, 0.8133, 0.9659, 0.8133, 0.9735, 0.8282, 0.9533, 0.8265, 0.9533, 0.8056, 0.9701, 0.763, 0.9741, 0.7676, 0.9699, 0.7741, 0.966, 0.7698, 0.9401, 0.1574, 0.942, 0.1819, 0.9281, 0.1742, 0.9281, 0.1738, 0.5492, 0.8891, 0.5608, 0.8778, 0.5758, 0.8957, 0.5675, 0.9081, 0.592, 0.9081, 0.5762, 0.8958, 0.5873, 0.8794, 0.5984, 0.89, 0.5608, 0.8778, 0.542, 0.8636, 0.5349, 0.8469, 0.5535, 0.8467, 0.6096, 0.8771, 0.5984, 0.89, 0.5873, 0.8794, 0.6032, 0.8651, 0.3277, 0.038, 0.3601, 0.03309, 0.3686, 0.06171, 0.3346, 0.06095, 0.6032, 0.8651, 0.5873, 0.8794, 0.5872, 0.8444, 0.6059, 0.8424, 0.5872, 0.8444, 0.5535, 0.8467, 0.5502, 0.8076, 0.5831, 0.8068, 0.6128, 0.7991, 0.5831, 0.8068, 0.5809, 0.782, 0.5999, 0.7819, 0.337, 0.2332, 0.3602, 0.2303, 0.3638, 0.2508, 0.3463, 0.2509, 0.3555, 0.196, 0.387, 0.1881, 0.3811, 0.2277, 0.3602, 0.2303, 0.31, 0.1272, 0.3448, 0.121, 0.351, 0.1599, 0.3159, 0.1649, 0.3045, 0.08963, 0.3394, 0.085, 0.3448, 0.121, 0.31, 0.1272, 0.2922, 0.1678, 0.3159, 0.1649, 0.3195, 0.2008, 0.3033, 0.1916, 0.2723, 0.1379, 0.31, 0.1272, 0.3159, 0.1649, 0.2922, 0.1678, 0.1267, 0.7651, 0.1294, 0.7458, 0.1492, 0.732, 0.1501, 0.7652, 0.3999, 0.2602, 0.4017, 0.2686, 0.3967, 0.2611, 0.3658, 0.263, 0.3638, 0.2508, 0.3826, 0.2472, 0.3999, 0.2602, 0.3967, 0.2611, 0.396, 0.2592, 0.3959, 0.2587, 0.3923, 0.2579, 0.3906, 0.2578, 0.3733, 0.2554, 0.3716, 0.2571, 0.1725, 0.5821, 0.1589, 0.5689, 0.1624, 0.5449, 0.1818, 0.5462, 0.1525, 0.6528, 0.1598, 0.6201, 0.1771, 0.6218, 0.1677, 0.6423, 0.1804, 0.6559, 0.1677, 0.6423, 0.1771, 0.6218, 0.1876, 0.6356, 0.1976, 0.479, 0.2024, 0.5031, 0.1671, 0.5104, 0.1742, 0.486, 0.1771, 0.4861, 0.1784, 0.4836, 0.1492, 0.732, 0.1593, 0.6941, 0.1857, 0.695, 0.1877, 0.7304, 0.1871, 0.5267, 0.1671, 0.5104, 0.2024, 0.5031, 0.2044, 0.522, 0.1818, 0.5462, 0.1871, 0.5267, 0.2044, 0.522, 0.2062, 0.5461, 0.1725, 0.5821, 0.1818, 0.5462, 0.2062, 0.5461, 0.2101, 0.5837, 0.1876, 0.6356, 0.1771, 0.6218, 0.2129, 0.6097, 0.2148, 0.628, 0.1771, 0.6218, 0.1725, 0.5821, 0.2101, 0.5837, 0.2129, 0.6097, 0.1804, 0.6559, 0.1876, 0.6356, 0.2148, 0.628, 0.2175, 0.6582, 0.1857, 0.695, 0.1804, 0.6559, 0.2175, 0.6582, 0.2236, 0.6973, 0.1877, 0.7304, 0.1857, 0.695, 0.2236, 0.6973, 0.217, 0.7304, 0.1882, 0.7652, 0.1877, 0.7304, 0.217, 0.7304, 0.215, 0.7652, 0.2345, 0.73, 0.217, 0.7304, 0.2236, 0.6973, 0.2381, 0.7115, 0.6685, 0.0488, 0.6529, 0.04657, 0.6447, 0.02388, 0.6824, 0.03388, 0.6734, 0.07029, 0.6383, 0.06512, 0.6529, 0.04657, 0.6685, 0.0488, 0.0794, 0.8099, 0.06914, 0.7967, 0.1109, 0.7957, 0.105, 0.8158, 0.105, 0.8158, 0.1109, 0.7957, 0.1343, 0.806, 0.1432, 0.8298, 0.6716, 0.1553, 0.6534, 0.143, 0.666, 0.1311, 0.689, 0.1356, 0.1273, 0.7856, 0.1267, 0.7651, 0.1501, 0.7652, 0.1482, 0.7977, 0.6479, 0.1226, 0.6623, 0.1079, 0.666, 0.1311, 0.6534, 0.143, 0.8512, 0.9652, 0.8316, 0.9652, 0.8263, 0.9501, 0.8525, 0.951, 0.8753, 0.9241, 0.8522, 0.9301, 0.8526, 0.9188, 0.8793, 0.9072, 0.2723, 0.9337, 0.2574, 0.9419, 0.2504, 0.9277, 0.2678, 0.9184, 0.8793, 0.9072, 0.8526, 0.9188, 0.8538, 0.8748, 0.8833, 0.8819, 0.2869, 0.92, 0.2678, 0.9184, 0.2634, 0.9031, 0.2869, 0.9037, 0.2827, 0.9341, 0.2723, 0.9337, 0.2678, 0.9184, 0.2869, 0.92, 0.2997, 0.944, 0.2881, 0.9442, 0.2903, 0.9218, 0.2999, 0.9328, 0.6739, 0.1869, 0.6454, 0.1859, 0.6534, 0.143, 0.6716, 0.1553, 0.3008, 0.9526, 0.2945, 0.9587, 0.2881, 0.9442, 0.2997, 0.944, 0.655, 0.2174, 0.6739, 0.1869, 0.6799, 0.2192, 0.6585, 0.2352, 0.2903, 0.9218, 0.2883, 0.9053, 0.3018, 0.9059, 0.3024, 0.9142, 0.6585, 0.2352, 0.6405, 0.2285, 0.6388, 0.2172, 0.655, 0.2174, 0.2999, 0.9328, 0.2903, 0.9218, 0.3024, 0.9142, 0.3099, 0.9204, 0.3008, 0.9526, 0.2997, 0.944, 0.311, 0.9436, 0.3091, 0.9559, 0.1874, 0.7974, 0.1882, 0.7652, 0.215, 0.7652, 0.2169, 0.7993, 0.1858, 0.8284, 0.1874, 0.7974, 0.2169, 0.7993, 0.2231, 0.8337, 0.1974, 0.8468, 0.1858, 0.8284, 0.2231, 0.8337, 0.2194, 0.8692, 0.2348, 0.8005, 0.2169, 0.7993, 0.215, 0.7652, 0.2326, 0.7655, 0.2757, 0.9434, 0.2636, 0.9471, 0.2574, 0.9419, 0.2723, 0.9337, 0.282, 0.9416, 0.2757, 0.9434, 0.2723, 0.9337, 0.2827, 0.9341, 0.2869, 0.9478, 0.279, 0.9541, 0.2757, 0.9434, 0.282, 0.9416, 0.279, 0.9541, 0.2612, 0.9555, 0.2636, 0.9471, 0.2757, 0.9434, 0.2995, 0.9779, 0.297, 0.9713, 0.3082, 0.9694, 0.3072, 0.9808, 0.5148, 0.1989, 0.5152, 0.2213, 0.4988, 0.2211, 0.4975, 0.1987, 0.5148, 0.1625, 0.5148, 0.1989, 0.4975, 0.1987, 0.4979, 0.1625, 0.5147, 0.1263, 0.5148, 0.1625, 0.4979, 0.1625, 0.4977, 0.1263, 0.5149, 0.05689, 0.5146, 0.09116, 0.4972, 0.09103, 0.4974, 0.05675, 0.5159, 0.308, 0.5162, 0.3233, 0.4994, 0.3233, 0.4979, 0.3079, 0.5153, 0.2398, 0.5152, 0.2707, 0.4987, 0.2707, 0.4995, 0.2397, 0.5156, 0.02237, 0.5149, 0.05689, 0.4974, 0.05675, 0.4981, 0.02233, 0.5162, 0.0006624, 0.5156, 0.02237, 0.4981, 0.02233, 0.4987, 0.0005547, 0.544, 0.1808, 0.5174, 0.1651, 0.521, 0.1523, 0.548, 0.1666, 0.5677, 0.1897, 0.544, 0.1808, 0.548, 0.1666, 0.5695, 0.1833, 0.9838, 0.8051, 0.984, 0.819, 0.9818, 0.819, 0.9725, 0.8052, 0.9838, 0.7894, 0.9838, 0.8051, 0.9725, 0.8052, 0.9706, 0.7894, 0.9844, 0.7741, 0.9838, 0.7894, 0.9706, 0.7894, 0.9699, 0.7741, 0.9843, 0.8778, 0.9839, 0.9033, 0.9751, 0.9033, 0.9671, 0.8781, 0.9843, 0.8287, 0.9845, 0.8446, 0.9699, 0.8438, 0.9735, 0.8282, 0.9845, 0.7676, 0.9844, 0.7741, 0.9699, 0.7741, 0.9741, 0.7676, 0.3207, 0.9617, 0.3203, 0.9675, 0.3082, 0.9694, 0.3133, 0.9629, 0.6854, 0.2412, 0.6572, 0.2422, 0.6585, 0.2352, 0.629, 0.6141, 0.629, 0.625, 0.6197, 0.6288, 0.62, 0.6177, 0.241, 0.8201, 0.2386, 0.833, 0.2231, 0.8337, 0.2381, 0.8203, 0.4995, 0.2397, 0.4988, 0.2211, 0.5152, 0.2213, 0.5153, 0.2398, 0.2062, 0.5461, 0.2044, 0.522, 0.2205, 0.5214, 0.2223, 0.5456, 0.2381, 0.8203, 0.2348, 0.8005, 0.2409, 0.8002, 0.241, 0.8201, 0.9735, 0.8282, 0.9818, 0.819, 0.984, 0.819, 0.9843, 0.8287, 0.3072, 0.9808, 0.3082, 0.9694, 0.3203, 0.9675, 0.3196, 0.9787, 0.2044, 0.522, 0.2024, 0.5031, 0.2187, 0.5024, 0.2205, 0.5214, 0.2381, 0.7115, 0.2236, 0.6973, 0.2382, 0.6968, 0.2403, 0.7114, 0.3091, 0.9559, 0.311, 0.9436, 0.3235, 0.9415, 0.321, 0.9538, 0.2345, 0.73, 0.2381, 0.7115, 0.2403, 0.7114, 0.2405, 0.7298, 0.2194, 0.8692, 0.2231, 0.8337, 0.2386, 0.833, 0.2333, 0.8685, 0.2326, 0.7655, 0.2345, 0.73, 0.2405, 0.7298, 0.241, 0.7652, 0.2066, 0.9433, 0.208, 0.9703, 0.1908, 0.9704, 0.1896, 0.9552, 0.1896, 0.9552, 0.1922, 0.9434, 0.2101, 0.5837, 0.2062, 0.5461, 0.2223, 0.5456, 0.2262, 0.583, 0.2129, 0.6097, 0.2101, 0.5837, 0.2262, 0.583, 0.2291, 0.6094, 0.4979, 0.1625, 0.4975, 0.1987, 0.479, 0.1981, 0.473, 0.1616, 0.4979, 0.3079, 0.4994, 0.3233, 0.4828, 0.3212, 0.4796, 0.3073, 0.4972, 0.09103, 0.4977, 0.1263, 0.4622, 0.1273, 0.4617, 0.0909, 0.4995, 0.2397, 0.4987, 0.2707, 0.472, 0.2703, 0.4674, 0.2289, 0.6819, 0.9384, 0.6502, 0.9479, 0.6428, 0.9247, 0.6669, 0.9186, 0.6882, 0.9649, 0.6559, 0.9703, 0.6502, 0.9479, 0.6819, 0.9384, 0.5461, 0.09015, 0.5456, 0.05685, 0.5672, 0.04987, 0.5726, 0.07433, 0.9659, 0.8133, 0.9725, 0.8052, 0.9818, 0.819, 0.9735, 0.8282, 0.2612, 0.9555, 0.2554, 0.9496, 0.2574, 0.9419, 0.2636, 0.9471, 0.1897, 0.9095, 0.1887, 0.909, 0.1901, 0.909, 0.19, 0.9102, 0.1898, 0.9095, 0.01522, 0.7767, 0.0005547, 0.7611, 0.02028, 0.753, 0.03435, 0.7653, 0.03435, 0.7653, 0.04582, 0.7509, 0.06892, 0.7464, 0.07053, 0.7646, 0.3099, 0.9204, 0.3148, 0.9037, 0.3235, 0.9031, 0.3209, 0.9221, 0.2194, 0.8692, 0.2333, 0.8685, 0.2297, 0.8893, 0.6283, 0.1201, 0.6105, 0.1179, 0.6006, 0.09497, 0.6322, 0.1019, 0.5622, 0.1093, 0.5461, 0.09015, 0.5726, 0.07433, 0.5775, 0.09236, 0.0794, 0.8099, 0.06251, 0.8189, 0.05514, 0.8062, 0.06914, 0.7967, 0.03365, 0.7891, 0.03435, 0.7653, 0.07053, 0.7646, 0.06914, 0.7967, 0.2024, 0.5031, 0.1976, 0.479, 0.2142, 0.4786, 0.2187, 0.5024, 0.311, 0.9436, 0.3099, 0.9204, 0.3209, 0.9221, 0.3235, 0.9415, 0.8526, 0.9188, 0.8374, 0.9151, 0.8399, 0.8627, 0.8538, 0.8748, 0.1586, 0.8211, 0.1432, 0.8298, 0.1343, 0.806, 0.1482, 0.7977, 0.3394, 0.085, 0.373, 0.08353, 0.3787, 0.1156, 0.3448, 0.121, 0.6479, 0.1226, 0.6283, 0.1201, 0.6322, 0.1019, 0.6623, 0.1079, 0.4987, 0.2707, 0.4979, 0.3079, 0.4796, 0.3073, 0.472, 0.2703, 0.105, 0.8158, 0.09858, 0.8322, 0.06251, 0.8189, 0.0794, 0.8099, 0.6006, 0.09497, 0.5775, 0.09236, 0.5726, 0.07433, 0.5922, 0.06359, 0.4674, 0.2289, 0.4838, 0.2147, 0.4988, 0.2211, 0.4995, 0.2397, 0.602, 0.1345, 0.5825, 0.125, 0.6006, 0.09497, 0.6105, 0.1179, 0.5493, 0.1328, 0.5312, 0.131, 0.5268, 0.1126, 0.5386, 0.1131, 0.4506, 0.008089, 0.4619, 0.01967, 0.4389, 0.02856, 0.428, 0.01822, 0.5493, 0.1328, 0.5386, 0.1131, 0.5461, 0.09015, 0.5622, 0.1093, 0.4987, 0.0005547, 0.4981, 0.02233, 0.4619, 0.01967, 0.4726, 0.004935, 0.5831, 0.8068, 0.5502, 0.8076, 0.5472, 0.7867, 0.5809, 0.782, 0.6059, 0.8424, 0.5872, 0.8444, 0.5831, 0.8068, 0.6128, 0.7991, 0.3602, 0.2303, 0.3811, 0.2277, 0.3826, 0.2472, 0.3638, 0.2508, 0.3448, 0.121, 0.3787, 0.1156, 0.3851, 0.1539, 0.351, 0.1599, 0.3195, 0.2008, 0.3555, 0.196, 0.3602, 0.2303, 0.337, 0.2332, 0.3346, 0.06095, 0.3686, 0.06171, 0.373, 0.08353, 0.3394, 0.085, 0.3159, 0.1649, 0.351, 0.1599, 0.3555, 0.196, 0.3195, 0.2008, 0.301, 0.0639, 0.3346, 0.06095, 0.3394, 0.085, 0.3045, 0.08963, 0.2721, 0.09179, 0.3045, 0.08963, 0.31, 0.1272, 0.2723, 0.1379, 0.2662, 0.04877, 0.2825, 0.06834, 0.2721, 0.09179, 0.2588, 0.06789, 0.3496, 0.2926, 0.3346, 0.27, 0.3539, 0.27, 0.3536, 0.271, 0.3515, 0.2807, 0.3539, 0.27, 0.3346, 0.27, 0.3463, 0.2509, 0.3638, 0.2508, 0.3658, 0.263, 0.3611, 0.2646, 0.3549, 0.2632, 0.1901, 0.909, 0.1912, 0.8904, 0.208, 0.8904, 0.2071, 0.9087, 0.5873, 0.8794, 0.5608, 0.8778, 0.5535, 0.8467, 0.5872, 0.8444, 0.2148, 0.628, 0.2129, 0.6097, 0.2291, 0.6094, 0.2314, 0.6276, 0.351, 0.1599, 0.3851, 0.1539, 0.387, 0.1881, 0.3555, 0.196, 0.689, 0.1356, 0.666, 0.1311, 0.6623, 0.1079, 0.6837, 0.0983, 0.1901, 0.909, 0.2071, 0.9087, 0.2066, 0.9433, 0.1922, 0.9434, 0.1941, 0.9372, 0.1962, 0.9322, 0.1957, 0.9302, 0.1923, 0.9167, 0.19, 0.9102, 0.1267, 0.7651, 0.1059, 0.765, 0.1137, 0.735, 0.1294, 0.7458, 0.1974, 0.8468, 0.1831, 0.8582, 0.1696, 0.8427, 0.1858, 0.8284, 0.6028, 0.9092, 0.6002, 0.9354, 0.5642, 0.9375, 0.5623, 0.9169, 0.2348, 0.8005, 0.2326, 0.7655, 0.241, 0.7652, 0.2409, 0.8002, 0.1743, 0.8978, 0.1912, 0.8904, 0.1901, 0.909, 0.1887, 0.909, 0.1795, 0.9048, 0.1756, 0.9034, 0.1711, 0.9017, 0.2498, 0.1028, 0.2721, 0.09179, 0.2723, 0.1379, 0.2591, 0.1305, 0.2997, 0.944, 0.2999, 0.9328, 0.3099, 0.9204, 0.311, 0.9436, 0.1482, 0.7977, 0.1501, 0.7652, 0.1882, 0.7652, 0.1874, 0.7974, 0.1586, 0.8211, 0.1482, 0.7977, 0.1874, 0.7974, 0.1858, 0.8284, 0.7003, 0.2176, 0.6799, 0.2192, 0.6739, 0.1869, 0.6915, 0.1872, 0.6502, 0.9479, 0.6353, 0.9527, 0.634, 0.9352, 0.6428, 0.9247, 0.2236, 0.6973, 0.2175, 0.6582, 0.234, 0.6577, 0.2382, 0.6968, 0.1273, 0.7856, 0.1109, 0.7957, 0.1059, 0.765, 0.1267, 0.7651, 0.1482, 0.7977, 0.1343, 0.806, 0.1109, 0.7957, 0.1273, 0.7856, 0.6854, 0.2412, 0.6585, 0.2352, 0.6799, 0.2192, 0.7003, 0.2176, 0.1818, 0.5462, 0.1624, 0.5449, 0.1671, 0.5104, 0.1871, 0.5267, 0.1598, 0.6201, 0.1581, 0.5936, 0.1725, 0.5821, 0.1771, 0.6218, 0.3091, 0.9559, 0.3041, 0.9605, 0.2945, 0.9587, 0.3008, 0.9526, 0.3133, 0.9629, 0.3082, 0.9694, 0.3041, 0.9605, 0.3091, 0.9559, 0.297, 0.9713, 0.2945, 0.9587, 0.3041, 0.9605, 0.3082, 0.9694, 0.953, 0.007544, 0.9575, 0.0008823, 0.9835, 0.0005547, 0.9879, 0.007105, 0.9337, 0.2673, 0.9337, 0.2058, 0.96, 0.2058, 0.96, 0.2673, 0.9379, 0.1045, 0.953, 0.007544, 0.9879, 0.007105, 0.9835, 0.1039, 0.7045, 0.2221, 0.7045, 0.2173, 0.7308, 0.2174, 0.7308, 0.2222, 0.855, 0.5535, 0.8518, 0.5479, 0.8844, 0.5479, 0.8813, 0.5535, 0.6622, 0.7038, 0.6303, 0.6518, 0.6986, 0.6236, 0.7112, 0.6836, 0.9222, 0.4471, 0.9283, 0.4074, 0.9686, 0.4074, 0.9756, 0.4471, 0.3616, 0.9039, 0.3616, 0.9506, 0.3246, 0.9498, 0.3246, 0.9031, 0.549, 0.322, 0.5893, 0.2433, 0.6241, 0.2584, 0.5979, 0.3432, 0.8518, 0.5479, 0.8519, 0.4865, 0.8844, 0.4865, 0.8844, 0.5479, 0.9095, 0.8392, 0.9134, 0.8325, 0.9345, 0.8325, 0.9378, 0.8392, 0.7112, 0.6836, 0.7375, 0.7668, 0.7026, 0.7812, 0.6622, 0.7038, 0.8449, 0.6878, 0.8505, 0.5653, 0.8857, 0.5653, 0.891, 0.6878, 0.7045, 0.2173, 0.7014, 0.2116, 0.7339, 0.2118, 0.7308, 0.2174, 0.5162, 0.9269, 0.4243, 0.9269, 0.4402, 0.8697, 0.5006, 0.8697, 0.9362, 0.2793, 0.9362, 0.2729, 0.9575, 0.2729, 0.9575, 0.2793, 0.9134, 0.8325, 0.9132, 0.8263, 0.9343, 0.8263, 0.9345, 0.8325, 0.8992, 0.9994, 0.9057, 0.9588, 0.9456, 0.9588, 0.9522, 0.9994, 0.5856, 0.4002, 0.5979, 0.3432, 0.6044, 0.3461, 0.5922, 0.4002, 0.2825, 0.06834, 0.301, 0.0639, 0.3045, 0.08963, 0.2721, 0.09179, 0.2422, 0.06439, 0.2588, 0.06789, 0.2721, 0.09179, 0.2498, 0.1028, 0.9101, 0.8221, 0.9079, 0.763, 0.9341, 0.763, 0.9362, 0.8221, 0.1294, 0.7458, 0.1137, 0.735, 0.1357, 0.7221, 0.1492, 0.732, 0.337, 0.2332, 0.3463, 0.2509, 0.3346, 0.27, 0.3224, 0.2371, 0.1581, 0.5936, 0.1478, 0.5787, 0.1589, 0.5689, 0.1725, 0.5821, 0.1639, 0.6654, 0.1525, 0.6528, 0.1677, 0.6423, 0.1804, 0.6559, 0.3195, 0.2008, 0.337, 0.2332, 0.3224, 0.2371, 0.3133, 0.2143, 0.1593, 0.6941, 0.1639, 0.6654, 0.1804, 0.6559, 0.1857, 0.695, 0.6888, 0.9238, 0.6819, 0.9384, 0.6669, 0.9186, 0.6744, 0.9024, 0.6982, 0.02477, 0.6824, 0.03388, 0.6855, 0.00458, 0.7003, 0.007645, 0.6685, 0.0488, 0.6824, 0.03388, 0.6841, 0.05449, 0.6734, 0.07029, 0.06914, 0.7967, 0.05514, 0.8062, 0.02722, 0.8061, 0.03365, 0.7891, 0.6322, 0.1019, 0.6006, 0.09497, 0.6182, 0.06778, 0.6383, 0.06512, 0.6623, 0.1079, 0.6322, 0.1019, 0.6383, 0.06512, 0.6734, 0.07029, 0.6236, 0.1399, 0.602, 0.1345, 0.6105, 0.1179, 0.6283, 0.1201, 0.616, 0.1806, 0.6021, 0.1738, 0.602, 0.1345, 0.6236, 0.1399, 0.8522, 0.9301, 0.8317, 0.9295, 0.8374, 0.9151, 0.8526, 0.9188, 0.6454, 0.1859, 0.616, 0.1806, 0.6236, 0.1399, 0.6534, 0.143, 0.6716, 0.1553, 0.689, 0.1356, 0.6941, 0.1633, 0.6739, 0.1869, 0.8749, 0.9468, 0.8525, 0.951, 0.8522, 0.9301, 0.8753, 0.9241, 0.9283, 0.4074, 0.9326, 0.2847, 0.9611, 0.2847, 0.9686, 0.4074, 0.7597, 0.1915, 0.7527, 0.1909, 0.749, 0.1827, 0.7597, 0.166, 0.0005547, 0.9823, 0.0005547, 0.8904, 0.0506, 0.8906, 0.0506, 0.9826, 0.7014, 0.2116, 0.7014, 0.166, 0.7339, 0.1662, 0.7339, 0.2118, 0.5174, 0.3705, 0.549, 0.322, 0.5979, 0.3432, 0.5856, 0.4002, 0.1908, 0.9704, 0.1725, 0.9659, 0.183, 0.9596, 0.1896, 0.9552, 0.1102, 0.9637, 0.1236, 0.8909, 0.17, 0.8904, 0.17, 0.9631, 0.9362, 0.2729, 0.9337, 0.2673, 0.96, 0.2673, 0.9575, 0.2729, 0.1501, 0.7652, 0.1492, 0.732, 0.1877, 0.7304, 0.1882, 0.7652, 0.9132, 0.8263, 0.9101, 0.8221, 0.9362, 0.8221, 0.9343, 0.8263, 0.8376, 0.7275, 0.8449, 0.6878, 0.891, 0.6878, 0.8981, 0.7275, 0.07053, 0.7646, 0.06892, 0.7464, 0.1137, 0.735, 0.1059, 0.765, 0.8525, 0.951, 0.8263, 0.9501, 0.8317, 0.9295, 0.8522, 0.9301, 0.4402, 0.8697, 0.447, 0.7816, 0.494, 0.7816, 0.5006, 0.8697, 0.5461, 0.09015, 0.5341, 0.09013, 0.5268, 0.06463, 0.5456, 0.05685, 0.2554, 0.9496, 0.2505, 0.9513, 0.2499, 0.9438, 0.2574, 0.9419, 0.3133, 0.9629, 0.3091, 0.9559, 0.321, 0.9538, 0.3207, 0.9617, 0.8316, 0.9652, 0.8211, 0.9644, 0.8185, 0.9556, 0.8263, 0.9501, 0.9281, 0.1393, 0.9379, 0.1045, 0.9835, 0.1039, 0.9879, 0.1386, 0.9326, 0.2847, 0.9362, 0.2793, 0.9575, 0.2793, 0.9611, 0.2847, 0.8505, 0.5653, 0.855, 0.56, 0.8813, 0.56, 0.8857, 0.5653, 0.855, 0.56, 0.855, 0.5535, 0.8813, 0.5535, 0.8813, 0.56, 0.655, 0.2174, 0.6388, 0.2172, 0.6454, 0.1859, 0.6739, 0.1869, 0.1858, 0.8284, 0.1696, 0.8427, 0.1432, 0.8298, 0.1586, 0.8211, 0.9845, 0.8446, 0.9843, 0.8778, 0.9671, 0.8781, 0.9699, 0.8438, 0.5492, 0.8891, 0.5356, 0.8706, 0.542, 0.8636, 0.5608, 0.8778, 0.5762, 0.8958, 0.5758, 0.8957, 0.5608, 0.8778, 0.5873, 0.8794, 0.2807, 0.9641, 0.263, 0.9665, 0.2612, 0.9555, 0.279, 0.9541, 0.548, 0.1666, 0.521, 0.1523, 0.5312, 0.131, 0.5493, 0.1328, 0.6534, 0.143, 0.6236, 0.1399, 0.6283, 0.1201, 0.6479, 0.1226, 0.6824, 0.03388, 0.6447, 0.02388, 0.6615, 0.0005547, 0.6855, 0.00458, 0.9699, 0.7741, 0.9706, 0.7894, 0.9612, 0.7895, 0.9634, 0.7778, 0.2574, 0.9419, 0.2499, 0.9438, 0.2422, 0.9364, 0.2504, 0.9277, 0.6744, 0.9024, 0.6372, 0.9066, 0.6316, 0.888, 0.6565, 0.8839, 0.9735, 0.8282, 0.9699, 0.8438, 0.9572, 0.84, 0.9533, 0.8265, 0.263, 0.9665, 0.2564, 0.9653, 0.2552, 0.9576, 0.2612, 0.9555, 0.6383, 0.06512, 0.6182, 0.06778, 0.6162, 0.04657, 0.6315, 0.04629, 0.2381, 0.8203, 0.2231, 0.8337, 0.2169, 0.7993, 0.2348, 0.8005, 0.9583, 0.1407, 0.9658, 0.1564, 0.9401, 0.1574, 0.9508, 0.1404, 0.5757, 0.1646, 0.548, 0.1666, 0.5493, 0.1328, 0.5792, 0.15, 0.5782, 0.1953, 0.5757, 0.1646, 0.6021, 0.1738, 0.6383, 0.06512, 0.6315, 0.04629, 0.6447, 0.02388, 0.6529, 0.04657, 0.06914, 0.7967, 0.07053, 0.7646, 0.1059, 0.765, 0.1109, 0.7957, 0.5152, 0.2707, 0.5159, 0.308, 0.4979, 0.3079, 0.4987, 0.2707, 0.01547, 0.7844, 0.01522, 0.7767, 0.03435, 0.7653, 0.03365, 0.7891, 0.5146, 0.09116, 0.5147, 0.1263, 0.4977, 0.1263, 0.4972, 0.09103, 0.2326, 0.7655, 0.215, 0.7652, 0.217, 0.7304, 0.2345, 0.73, 0.9706, 0.7894, 0.9725, 0.8052, 0.9609, 0.7987, 0.9612, 0.7895, 0.9671, 0.8781, 0.9751, 0.9033, 0.9557, 0.9106, 0.5535, 0.8467, 0.5349, 0.8469, 0.5174, 0.8149, 0.5502, 0.8076, 0.2175, 0.6582, 0.2148, 0.628, 0.2314, 0.6276, 0.234, 0.6577, 0.9658, 0.1564, 0.9658, 0.1807, 0.942, 0.1819, 0.9401, 0.1574, 0.6744, 0.9024, 0.6669, 0.9186, 0.6428, 0.9247, 0.6372, 0.9066, 0.9057, 0.9588, 0.9095, 0.8392, 0.9378, 0.8392, 0.9456, 0.9588, 0.6016, 0.7539, 0.6016, 0.7215, 0.6273, 0.7221, 0.6273, 0.7545, 0.5757, 0.1646, 0.5695, 0.1833, 0.548, 0.1666, 0.6021, 0.1738, 0.5757, 0.1646, 0.5792, 0.15, 0.8338, 0.2223, 0.8096, 0.2281, 0.8102, 0.2156, 0.8151, 0.215, 0.8213, 0.2147, 0.8329, 0.2079, 0.1453, 0.4488, 0.174, 0.4493, 0.1771, 0.4861, 0.1742, 0.486, 0.1654, 0.4956, 0.156, 0.5029, 0.1549, 0.5037, 0.1504, 0.5092, 0.3959, 0.2587, 0.409, 0.3138, 0.3841, 0.3166, 0.3733, 0.2554, 0.3906, 0.2578, 0.3923, 0.2579, 0.4985, 0.3633, 0.4751, 0.3632, 0.4796, 0.3234, 0.48, 0.3237, 0.4846, 0.3252, 0.4888, 0.3279, 0.4988, 0.3351, 0.4998, 0.3357, 0.4999, 0.3357, 0.168, 0.2622, 0.1511, 0.262, 0.1548, 0.03337, 0.1687, 0.03387, 0.8187, 0.3342, 0.8064, 0.3365, 0.8096, 0.2281, 0.8338, 0.2223, 0.3841, 0.3166, 0.409, 0.3138, 0.4269, 0.4899, 0.4155, 0.491, 0.7112, 0.9415, 0.6987, 0.946, 0.7004, 0.8899, 0.7123, 0.8839, 0.5396, 0.5222, 0.5556, 0.5228, 0.5448, 0.7489, 0.5301, 0.7482, 0.8068, 0.3463, 0.8237, 0.3431, 0.8333, 0.496, 0.8201, 0.4982, 0.4733, 0.5495, 0.4908, 0.5497, 0.4868, 0.7805, 0.4712, 0.7804, 0.1922, 0.4471, 0.174, 0.4493, 0.1662, 0.2697, 0.1765, 0.2687, 0.4495, 0.363, 0.4751, 0.3632, 0.474, 0.5411, 0.4632, 0.541, 0.474, 0.5411, 0.4866, 0.5412, 0.4908, 0.5497, 0.4733, 0.5495, 0.8064, 0.3365, 0.8187, 0.3342, 0.8237, 0.3431, 0.8068, 0.3463, 0.7339, 0.7996, 0.7333, 0.8112, 0.7234, 0.8134, 0.7243, 0.7972, 0.1662, 0.2697, 0.1541, 0.2696, 0.1511, 0.262, 0.168, 0.2622, 0.8187, 0.3342, 0.8232, 0.325, 0.8302, 0.3303, 0.8237, 0.3431, 0.7333, 0.8112, 0.7394, 0.8206, 0.7319, 0.8264, 0.7234, 0.8134, 0.7848, 0.2236, 0.8096, 0.2281, 0.8064, 0.3365, 0.7953, 0.3348, 0.4583, 0.5493, 0.4733, 0.5495, 0.4712, 0.7804, 0.4593, 0.7803, 0.8057, 0.4967, 0.8201, 0.4982, 0.8206, 0.5198, 0.8062, 0.5183, 0.4751, 0.3632, 0.4985, 0.3633, 0.4866, 0.5412, 0.474, 0.5411, 0.1823, 0.2608, 0.168, 0.2622, 0.1687, 0.03387, 0.1812, 0.03241, 0.4751, 0.3632, 0.4495, 0.363, 0.4559, 0.3039, 0.4559, 0.3043, 0.4564, 0.3063, 0.4639, 0.313, 0.4712, 0.3182, 0.4796, 0.3234, 0.1771, 0.4861, 0.174, 0.4493, 0.1922, 0.4471, 0.1929, 0.4692, 0.1929, 0.4692, 0.1873, 0.4749, 0.1784, 0.4836, 0.5301, 0.7482, 0.5448, 0.7489, 0.5448, 0.7802, 0.5301, 0.7795, 0.7394, 0.7888, 0.7339, 0.7996, 0.7243, 0.7972, 0.7318, 0.7823, 0.7953, 0.3348, 0.8064, 0.3365, 0.8068, 0.3463, 0.7911, 0.344, 0.3608, 0.3215, 0.3841, 0.3166, 0.4155, 0.491, 0.4038, 0.4936, 0.7911, 0.344, 0.8068, 0.3463, 0.8201, 0.4982, 0.8057, 0.4967, 0.5232, 0.5235, 0.5396, 0.5222, 0.5301, 0.7482, 0.5174, 0.7495, 0.5174, 0.7495, 0.5301, 0.7482, 0.5301, 0.7795, 0.5174, 0.7808, 0.174, 0.4493, 0.1453, 0.4488, 0.1541, 0.2696, 0.1662, 0.2697, 0.3733, 0.2554, 0.3841, 0.3166, 0.3608, 0.3215, 0.3549, 0.2632, 0.3611, 0.2646, 0.3658, 0.263, 0.3716, 0.2571, 0.8096, 0.2281, 0.7848, 0.2236, 0.7872, 0.2058, 0.788, 0.2062, 0.7945, 0.2093, 0.8082, 0.2148, 0.8102, 0.2156, 0.7086, 0.9626, 0.6935, 0.9601, 0.6987, 0.946, 0.7112, 0.9415, 0.7278, 0.9623, 0.7086, 0.9626, 0.7112, 0.9415, 0.7262, 0.9478, 0.7244, 0.9754, 0.7086, 0.9823, 0.7086, 0.9626, 0.7278, 0.9623, 0.7086, 0.9823, 0.697, 0.9736, 0.6935, 0.9601, 0.7086, 0.9626, 0.7262, 0.9478, 0.7112, 0.9415, 0.7123, 0.8839, 0.7278, 0.8885, 0.1812, 0.03241, 0.1687, 0.03387, 0.1687, 0.002021, 0.1812, 0.0005546, 0.8201, 0.4982, 0.8333, 0.496, 0.8338, 0.5175, 0.8206, 0.5198, 0.1687, 0.03387, 0.1548, 0.03337, 0.1548, 0.001514, 0.1687, 0.002021, 0.6177, 0.7204, 0.6016, 0.7204, 0.6016, 0.6883, 0.6177, 0.6883, 0.6288, 0.7204, 0.6177, 0.7204, 0.6177, 0.6883, 0.6288, 0.6883, 0.8057, 0.4967, 0.8062, 0.5183, 0.7469, 0.5184, 0.7464, 0.4968, 0.8, 0.4855, 0.8057, 0.4967, 0.7464, 0.4968, 0.7425, 0.4851, 0.5448, 0.7802, 0.5448, 0.7489, 0.6005, 0.7472, 0.6005, 0.7785, 0.8051, 0.4763, 0.8, 0.4855, 0.7425, 0.4851, 0.7489, 0.4764, 0.6864, 0.2886, 0.7411, 0.2862, 0.7391, 0.3338, 0.6844, 0.3362, 0.3481, 0.7194, 0.2988, 0.7206, 0.289, 0.6696, 0.3383, 0.6684, 0.9227, 0.5859, 0.9069, 0.5854, 0.9309, 0.4865, 0.9473, 0.487, 0.6594, 0.2885, 0.6574, 0.3361, 0.6303, 0.336, 0.6324, 0.2884, 0.6594, 0.2885, 0.6324, 0.2884, 0.6408, 0.2468, 0.6631, 0.2433, 0.3662, 0.6244, 0.3506, 0.6215, 0.3815, 0.5865, 0.3971, 0.5894, 0.9461, 0.7167, 0.9306, 0.7226, 0.8992, 0.6754, 0.9147, 0.6695, 0.2656, 0.6719, 0.2754, 0.7229, 0.252, 0.7252, 0.2422, 0.6742, 0.3434, 0.5902, 0.3041, 0.5934, 0.3139, 0.4978, 0.3494, 0.4947, 0.3971, 0.5894, 0.3815, 0.5865, 0.3834, 0.5641, 0.3989, 0.5626, 0.6171, 0.6631, 0.6016, 0.6573, 0.6031, 0.6141, 0.6186, 0.6198, 0.6024, 0.6694, 0.6179, 0.6751, 0.6186, 0.6872, 0.6031, 0.6814, 0.3735, 0.6784, 0.3892, 0.6769, 0.4169, 0.7409, 0.4005, 0.7425, 0.2896, 0.5947, 0.275, 0.5959, 0.2955, 0.4998, 0.3047, 0.4988, 0.6959, 0.4211, 0.7401, 0.4212, 0.7413, 0.5198, 0.7011, 0.5197, 0.6795, 0.4211, 0.6959, 0.4211, 0.7011, 0.5197, 0.6903, 0.5197, 0.6574, 0.3361, 0.6844, 0.3362, 0.6959, 0.4211, 0.6795, 0.4211, 0.6844, 0.3362, 0.7391, 0.3338, 0.7401, 0.4212, 0.6959, 0.4211, 0.2656, 0.6719, 0.2422, 0.6742, 0.275, 0.5959, 0.2896, 0.5947, 0.3506, 0.6215, 0.3662, 0.6244, 0.3892, 0.6769, 0.3735, 0.6784, 0.3383, 0.6684, 0.289, 0.6696, 0.3041, 0.5934, 0.3434, 0.5902, 0.9147, 0.6695, 0.8992, 0.6754, 0.9069, 0.5854, 0.9227, 0.5859, 0.3989, 0.5626, 0.3834, 0.5641, 0.3929, 0.5221, 0.4084, 0.5206, 0.7479, 0.1893, 0.735, 0.1978, 0.735, 0.1745, 0.7479, 0.166, 0.7411, 0.2862, 0.6864, 0.2886, 0.6901, 0.2499, 0.7413, 0.2534, 0.9306, 0.7226, 0.9461, 0.7167, 0.9473, 0.7619, 0.9318, 0.7614, 0.2754, 0.7229, 0.2988, 0.7206, 0.3034, 0.7659, 0.28, 0.7746, 0.2988, 0.7206, 0.3481, 0.7194, 0.3494, 0.759, 0.3034, 0.7659, 0.9976, 0.491, 0.9602, 0.5739, 0.9484, 0.5718, 0.9862, 0.4865, 0.7451, 0.7275, 0.7439, 0.5894, 0.7688, 0.5888, 0.7688, 0.7267, 0.8983, 0.2777, 0.899, 0.4124, 0.8363, 0.4125, 0.8349, 0.2847, 0.899, 0.4124, 0.8983, 0.2777, 0.9211, 0.2776, 0.9206, 0.4125, 0.6077, 0.613, 0.6016, 0.5892, 0.6139, 0.5889, 0.6195, 0.6097, 0.05171, 0.969, 0.05616, 0.9029, 0.1091, 0.8904, 0.1091, 0.9575, 0.407, 0.9475, 0.3643, 0.8265, 0.3762, 0.8268, 0.4183, 0.9445, 0.6139, 0.5889, 0.6016, 0.5892, 0.6074, 0.5222, 0.6195, 0.5237, 0.7525, 0.978, 0.7439, 0.9236, 0.802, 0.8904, 0.8068, 0.9625, 0.7688, 0.7267, 0.7688, 0.5888, 0.8365, 0.5965, 0.8361, 0.7275, 0.802, 0.8904, 0.8071, 0.8627, 0.8169, 0.8691, 0.8122, 0.8945, 0.802, 0.8904, 0.8122, 0.8945, 0.8169, 0.965, 0.8068, 0.9625, 0.9484, 0.5718, 0.9602, 0.5739, 0.9976, 0.6394, 0.9865, 0.6404, 0.9211, 0.2776, 0.8983, 0.2777, 0.8946, 0.2186, 0.9178, 0.2058, 0.7688, 0.5888, 0.7439, 0.5894, 0.7612, 0.5209, 0.7863, 0.5332, 0.3762, 0.8268, 0.3643, 0.8265, 0.407, 0.7757, 0.4183, 0.7798, 0.252, 0.7252, 0.2754, 0.7229, 0.28, 0.7746, 0.2612, 0.7732, 0.4084, 0.5206, 0.3929, 0.5221, 0.4014, 0.4962, 0.4169, 0.4947, 0.289, 0.6696, 0.2656, 0.6719, 0.2896, 0.5947, 0.3041, 0.5934, 0.6303, 0.336, 0.6574, 0.3361, 0.6795, 0.4211, 0.6631, 0.421, 0.6631, 0.421, 0.6795, 0.4211, 0.6903, 0.5197, 0.6795, 0.5196, 0.3041, 0.5934, 0.2896, 0.5947, 0.3047, 0.4988, 0.3139, 0.4978, 0.6016, 0.6573, 0.6171, 0.6631, 0.6179, 0.6751, 0.6024, 0.6694, 0.289, 0.6696, 0.2988, 0.7206, 0.2754, 0.7229, 0.2656, 0.6719, 0.6864, 0.2886, 0.6594, 0.2885, 0.6631, 0.2433, 0.6901, 0.2499, 0.6864, 0.2886, 0.6844, 0.3362, 0.6574, 0.3361, 0.6594, 0.2885, 0.908, 0.1697, 0.8482, 0.1707, 0.836, 0.1226, 0.927, 0.121, 0.8942, 0.4136, 0.8942, 0.474, 0.8349, 0.4563, 0.8349, 0.4311, 0.7112, 0.6836, 0.6986, 0.6236, 0.7052, 0.6236, 0.7177, 0.6809, 0.7052, 0.6236, 0.6986, 0.6236, 0.711, 0.5645, 0.7176, 0.567, 0.418, 0.52, 0.418, 0.4951, 0.4246, 0.4947, 0.4246, 0.5196, 0.7112, 0.6836, 0.7177, 0.6809, 0.7428, 0.7348, 0.7381, 0.7399, 0.6044, 0.3461, 0.5979, 0.3432, 0.6246, 0.2909, 0.6292, 0.2962, 0.5612, 0.9092, 0.5612, 0.9697, 0.5174, 0.9522, 0.5174, 0.927, 0.598, 0.4622, 0.6046, 0.4596, 0.6292, 0.5171, 0.6234, 0.5211, 0.5856, 0.4002, 0.5922, 0.4002, 0.6046, 0.4596, 0.598, 0.4622, 0.6303, 0.7823, 0.7223, 0.7828, 0.7223, 0.8376, 0.6303, 0.8371, 0.927, 0.121, 0.836, 0.1226, 0.836, 0.06217, 0.927, 0.06064, 0.418, 0.5448, 0.418, 0.5211, 0.425, 0.5211, 0.425, 0.5448, 0.6303, 0.8371, 0.7223, 0.8376, 0.6883, 0.8828, 0.6646, 0.8827, 0.7176, 0.567, 0.711, 0.5645, 0.737, 0.5209, 0.7428, 0.5248, 0.927, 0.06064, 0.836, 0.06217, 0.8678, 0.0009502, 0.8912, 0.0005547, 0.2927, 0.8642, 0.2438, 0.8737, 0.2954, 0.8399, 0.759, 0.1649, 0.7627, 0.06059, 0.7923, 0.06894, 0.8003, 0.1606, 0.8921, 0.7288, 0.8921, 0.8487, 0.8688, 0.849, 0.8639, 0.7286, 0.8323, 0.7712, 0.8509, 0.7916, 0.8057, 0.8107, 0.7854, 0.7984, 0.7686, 0.02614, 0.7736, 0.009524, 0.8348, 0.04511, 0.8195, 0.05956, 0.7065, 0.01569, 0.7052, 0.0005546, 0.7736, 0.009524, 0.7686, 0.02614, 0.8598, 0.7286, 0.8628, 0.7611, 0.8509, 0.7916, 0.8323, 0.7712, 0.7627, 0.06059, 0.7014, 0.07664, 0.7065, 0.01569, 0.353, 0.8659, 0.2954, 0.8399, 0.3632, 0.7757, 0.3584, 0.8439, 0.7854, 0.7984, 0.7712, 0.8515, 0.7439, 0.8377, 0.8509, 0.7916, 0.8628, 0.8616, 0.813, 0.8562, 0.8057, 0.8107, 0.3632, 0.8978, 0.2927, 0.8642, 0.2954, 0.8399, 0.353, 0.8659, 0.818, 0.7665, 0.8598, 0.7286, 0.8323, 0.7712, 0.8057, 0.8107, 0.813, 0.8562, 0.7712, 0.8515, 0.7854, 0.7984, 0.3632, 0.8978, 0.2911, 0.902, 0.2927, 0.8642, 0.7065, 0.01569, 0.7686, 0.02614, 0.7627, 0.06059, 0.7627, 0.06059, 0.7686, 0.02614, 0.8195, 0.05956, 0.7923, 0.06894, 0.818, 0.7665, 0.8323, 0.7712, 0.7854, 0.7984, 0.8003, 0.1606, 0.7923, 0.06894, 0.8195, 0.05956, 0.8348, 0.1481, 0.2911, 0.902, 0.2422, 0.8933, 0.2438, 0.8737, 0.2927, 0.8642, 0.759, 0.1649, 0.7014, 0.07664, 0.7627, 0.06059])
me_cube_008.materials.append(mat_diffuse3)
me_cube_008.materials.append(mat_diffuse4)
me_cube_008.use_mirror_x = True
me_cube_008.update()
arm_armature_001 = bpy.data.armatures.new('Armature.001')  # bones are not reproduced

# ---- objects
ob_cube_002 = bpy.data.objects.new('Cube.002', me_cube_008)
ob_armature = bpy.data.objects.new('Armature', arm_armature_001)

# ---- transforms, parenting, visibility, modifiers, constraints
ob_cube_002.parent = ob_armature
ob_cube_002.location = (0.0, 0.0, 0.0)
ob_cube_002.use_mesh_mirror_x = True
_vg = ob_cube_002.vertex_groups.new(name='bicep')
_vg.add([362, 363, 364, 365, 366, 367, 368, 369, 370, 371, 372, 373, 466, 467, 468, 469, 470, 471, 472, 473, 474, 475, 476, 477, 478, 479, 480, 481], 1.0, 'REPLACE')
_vg = ob_cube_002.vertex_groups.new(name='forearm')
_vg.add([334, 335, 336, 337, 338, 339, 340, 341, 342, 343, 344, 345, 346, 347, 348, 349, 350, 351, 352, 353, 354, 355, 356, 357, 358, 359, 360, 361], 1.0, 'REPLACE')
_vg = ob_cube_002.vertex_groups.new(name='hand.l')
for _i, _w in zip([338, 339, 340, 341, 342, 343, 344, 345, 346, 347, 348, 349, 350, 351, 352], [0.9946, 1.0, 1.0, 1.0, 1.0, 0.9975, 0.989, 0.9903, 0.9447, 0.98, 0.9791, 0.9926, 0.005559, 0.007053, 0.01808]): _vg.add([_i], _w, 'REPLACE')
_vg = ob_cube_002.vertex_groups.new(name='hand.r')
_vg = ob_cube_002.vertex_groups.new(name='forearm.l')
for _i, _w in zip([334, 335, 336, 337, 350, 351, 352, 353, 354, 355, 356, 357, 358, 359, 360, 361], [0.9918, 1.0, 1.0, 0.9898, 0.9977, 0.9846, 0.9685, 0.9925, 0.9719, 0.9748, 0.9757, 0.9829, 0.9654, 0.9731, 0.9931, 0.974]): _vg.add([_i], _w, 'REPLACE')
_vg = ob_cube_002.vertex_groups.new(name='forearm.r')
_vg = ob_cube_002.vertex_groups.new(name='bicep.l')
for _i, _w in zip([0, 1, 3, 5, 6, 7, 8, 9, 10, 12, 14, 15, 16, 17, 19, 20, 21, 22, 24, 25, 28, 30, 32, 33, 36, 38, 40, 41, 42, 44, 45, 48, 49, 51, 53, 56, 60, 61, 62, 63, 65, 67, 70, 72, 74, 76, 77, 78, 80, 82, 84, 89, 90, 93, 94, 96, 98, 99, 100, 101, 102, 103, 104, 105, 106, 107, 111, 112, 129, 144, 145, 146, 147, 148, 149, 150, 151, 152, 153, 154, 155, 156, 157, 158, 159, 161, 163, 165, 166, 167, 168, 169, 170, 175, 185, 188, 189, 190, 203, 216, 217, 218, 219, 220, 221, 222, 223, 224, 225, 226, 227, 228, 229, 230, 231, 232, 233, 234, 235, 236, 237, 238, 239, 240, 241, 242, 243, 244, 257, 264, 313, 362, 363, 364, 365, 366, 367, 368, 369, 370, 371, 372, 373, 374, 375, 376, 377, 378, 379, 380, 381, 382, 383, 384, 385, 386, 387, 388, 389, 390, 392, 396, 397, 398, 399, 400, 405, 406, 407, 466, 467, 468, 469, 470, 471, 472, 473, 474, 475, 476, 477, 478, 479, 480, 481], [0.0, 0.0, 0.0, 1.0, 0.0, 0.9277, 1.0, 0.0, 1.0, 0.0, 0.0, 0.0, 0.08656, 0.0, 0.0, 0.1182, 0.1691, 0.0, 0.0, 0.0, 0.0, 0.0, 0.0, 0.0, 0.0, 0.0, 0.0, 0.0, 0.0, 0.0, 0.0, 0.0, 0.0, 0.0, 0.0, 0.0, 0.0, 0.0, 0.0, 0.0, 0.0, 0.0, 0.0, 0.0, 0.0, 0.0, 0.0, 0.0, 0.0, 0.0, 0.0, 0.0, 0.0, 0.0, 0.0, 0.0, 0.0, 0.9719, 0.0, 1.0, 0.8001, 0.1017, 0.161, 0.1046, 0.1716, 0.06868, 0.1709, 0.08902, 0.0, 0.0, 1.0, 0.9476, 1.0, 0.8309, 0.8727, 1.0, 0.93, 1.0, 1.0, 0.2956, 0.9615, 1.0, 1.0, 1.0, 0.9883, 0.1859, 0.1782, 0.1293, 0.0876, 0.08751, 0.08608, 0.0, 0.0, 0.0, 0.08593, 0.08127, 0.08567, 0.0, 0.0, 0.9708, 0.3927, 0.979, 0.3649, 1.0, 1.0, 1.0, 1.0, 1.0, 1.0, 0.9928, 0.9967, 1.0, 0.9779, 0.06622, 0.08881, 0.07452, 0.08912, 0.06707, 0.1129, 0.08227, 0.08812, 0.1772, 0.1294, 0.1213, 0.08974, 0.08932, 0.1614, 0.08637, 0.05238, 0.00225, 0.0, 1.0, 1.0, 1.0, 1.0, 1.0, 1.0, 1.0, 1.0, 1.0, 1.0, 1.0, 1.0, 0.0, 0.0, 0.0, 0.0, 0.0, 0.0, 0.0, 0.0, 0.0, 0.0, 0.0, 0.0, 0.0, 0.0, 0.0, 0.0, 0.0, 0.0, 0.0, 0.0, 0.0, 0.0, 0.0, 0.0, 0.0, 0.0, 1.0, 1.0, 1.0, 1.0, 1.0, 1.0, 1.0, 1.0, 1.0, 1.0, 1.0, 1.0, 1.0, 1.0, 1.0, 1.0]): _vg.add([_i], _w, 'REPLACE')
_vg = ob_cube_002.vertex_groups.new(name='bicep.r')
for _i, _w in zip([313], [0.0]): _vg.add([_i], _w, 'REPLACE')
_vg = ob_cube_002.vertex_groups.new(name='Bone')
for _i, _w in zip([0, 1, 2, 3, 4, 6, 9, 11, 12, 13, 14, 15, 16, 17, 18, 19, 20, 21, 22, 23, 24, 25, 26, 27, 28, 29, 30, 31, 32, 33, 34, 35, 36, 37, 38, 39, 40, 41, 42, 43, 44, 45, 46, 47, 48, 49, 50, 51, 52, 53, 54, 55, 56, 57, 58, 59, 60, 61, 62, 63, 64, 65, 66, 67, 68, 69, 70, 71, 72, 73, 74, 75, 76, 77, 78, 79, 80, 81, 82, 83, 84, 85, 86, 87, 88, 89, 90, 91, 92, 93, 94, 95, 96, 97, 98, 100, 102, 103, 104, 105, 106, 107, 108, 109, 110, 111, 112, 113, 114, 115, 116, 120, 121, 127, 128, 129, 130, 135, 144, 151, 157, 158, 160, 161, 162, 163, 164, 165, 166, 167, 168, 169, 170, 171, 172, 173, 174, 175, 176, 177, 178, 179, 180, 181, 182, 183, 184, 185, 186, 187, 188, 189, 190, 191, 192, 193, 194, 195, 196, 197, 198, 199, 200, 201, 202, 203, 204, 205, 206, 207, 208, 209, 210, 211, 212, 213, 214, 215, 230, 231, 232, 233, 234, 235, 236, 237, 238, 239, 240, 241, 242, 243, 244, 245, 251, 257, 258, 263, 264, 265, 270, 276, 277, 278, 279, 280, 283, 284, 286, 287, 290, 291, 292, 293, 294, 297, 298, 299, 300, 301, 303, 305, 306, 307, 309, 311, 312, 313, 314, 315, 318, 319, 320, 321, 325, 326, 330, 331, 367, 374, 375, 376, 377, 378, 379, 380, 381, 382, 383, 384, 385, 386, 387, 388, 389, 390, 391, 392, 393, 394, 395, 396, 397, 398, 399, 400, 401, 402, 403, 404, 405, 406, 407, 408, 409, 410, 411, 412, 413, 414, 415, 416, 417, 418, 419, 420, 421, 422, 423, 424, 425, 426, 427, 428, 429, 430, 431, 432, 433, 434, 435, 436, 437, 438, 439, 440, 441, 442, 443, 444, 445, 446, 447, 448, 449, 450, 451, 452, 453, 454, 455, 456, 457, 458, 459, 460, 461, 462, 463, 464, 465], [0.0, 1.0, 1.0, 0.0, 1.0, 0.0, 0.0, 0.9995, 0.0, 1.0, 0.0, 0.0, 1.0, 0.0, 0.9859, 0.0, 1.0, 0.9112, 0.0, 1.0, 0.0, 0.0, 1.0, 1.0, 0.0, 1.0, 0.0, 1.0, 0.0, 0.0, 1.0, 1.0, 0.0, 1.0, 0.0, 1.0, 1.0, 0.0, 1.0, 1.0, 0.0, 0.0, 1.0, 1.0, 0.0, 0.0459, 1.0, 0.0, 1.0, 0.0, 1.0, 1.0, 0.0, 1.0, 1.0, 1.0, 0.0, 1.0, 0.0, 0.0, 1.0, 0.0, 1.0, 0.0, 1.0, 1.0, 0.0, 1.0, 0.0, 1.0, 1.0, 0.0, 0.0, 1.0, 0.0, 1.0, 0.0, 1.0, 0.0, 1.0, 0.0, 1.0, 1.0, 0.0, 1.0, 0.0, 0.0, 1.0, 1.0, 0.0, 0.0, 1.0, 0.0, 1.0, 0.0, 0.0, 0.006369, 1.0, 1.0, 0.9996, 1.0, 0.9962, 1.0, 1.0, 1.0, 1.0, 1.0, 1.0, 1.0, 1.0, 1.0, 1.0, 0.948, 1.0, 1.0, 1.0, 1.0, 1.0, 1.0, 0.003614, 0.04229, 0.3748, 0.9898, 0.9084, 0.9946, 0.8952, 0.9915, 1.0, 0.04854, 1.0, 1.0, 1.0, 1.0, 1.0, 1.0, 1.0, 0.9774, 1.0, 1.0, 1.0, 1.0, 0.9874, 0.9759, 1.0, 1.0, 1.0, 1.0, 0.9878, 1.0, 1.0, 1.0, 1.0, 1.0, 1.0, 1.0, 1.0, 1.0, 0.9925, 1.0, 1.0, 1.0, 1.0, 1.0, 1.0, 1.0, 1.0, 1.0, 1.0, 1.0, 1.0, 1.0, 1.0, 1.0, 1.0, 1.0, 1.0, 1.0, 1.0, 0.5851, 0.9439, 0.5005, 1.0, 0.5393, 0.5553, 1.0, 1.0, 1.0, 1.0, 1.0, 1.0, 1.0, 1.0, 1.0, 0.3164, 0.4971, 1.0, 1.0, 1.0, 0.9724, 0.9903, 1.0, 1.0, 1.0, 1.0, 1.0, 1.0, 1.0, 1.0, 1.0, 1.0, 1.0, 1.0, 0.9761, 1.0, 1.0, 1.0, 1.0, 1.0, 1.0, 1.0, 1.0, 1.0, 1.0, 1.0, 1.0, 1.0, 1.0, 1.0, 1.0, 1.0, 1.0, 1.0, 1.0, 1.0, 1.0, 1.0, 1.0, 1.0, 0.01245, 0.9759, 0.9788, 1.0, 1.0, 0.9843, 0.9577, 0.9366, 0.9481, 0.9375, 1.0, 1.0, 1.0, 1.0, 1.0, 1.0, 0.9659, 0.9658, 1.0, 1.0, 1.0, 1.0, 1.0, 1.0, 0.9884, 1.0, 1.0, 1.0, 1.0, 1.0, 1.0, 1.0, 0.9811, 1.0, 0.9918, 1.0, 0.1498, 1.0, 0.3944, 0.9948, 0.2228, 1.0, 0.1826, 1.0, 1.0, 1.0, 1.0, 1.0, 1.0, 1.0, 0.3546, 1.0, 1.0, 0.1676, 0.1, 1.0, 1.0, 1.0, 1.0, 1.0, 1.0, 1.0, 1.0, 1.0, 1.0, 1.0, 1.0, 0.9825, 0.9889, 1.0, 1.0, 0.974, 0.9982, 1.0, 1.0, 1.0, 0.9916, 1.0, 1.0, 1.0, 1.0, 1.0, 1.0, 1.0, 1.0, 0.064, 0.2137, 1.0, 1.0, 1.0, 0.1695, 0.998, 1.0]): _vg.add([_i], _w, 'REPLACE')
_vg = ob_cube_002.vertex_groups.new(name='Bone.003')
for _i, _w in zip([117, 118, 119, 122, 123, 124, 125, 126, 131, 132, 133, 134, 137, 138, 139, 140, 141, 142, 143, 246, 247, 248, 249, 250, 253, 254, 255, 256, 259, 260, 261, 262, 267, 268, 269, 271, 272, 273, 274, 275, 281, 282, 285, 288, 289, 295, 304, 308, 310, 316, 317, 322, 323, 324, 327, 328, 329, 332, 333, 482, 483, 484, 485, 486, 487, 488, 489, 490, 491, 492, 493, 494, 495, 496, 497, 498, 499, 500, 501, 502, 503], [1.0, 1.0, 1.0, 0.0134, 0.7307, 1.0, 1.0, 1.0, 0.9655, 1.0, 0.9851, 1.0, 0.01579, 0.7188, 1.0, 1.0, 1.0, 1.0, 0.9917, 0.0, 0.7412, 1.0, 1.0, 1.0, 0.7645, 1.0, 1.0, 1.0, 0.0, 0.7431, 1.0, 1.0, 0.2233, 1.0, 0.9942, 0.0, 0.5239, 1.0, 1.0, 1.0, 1.0, 1.0, 1.0, 1.0, 0.9907, 0.9945, 1.0, 0.9765, 1.0, 0.0, 0.7288, 0.7657, 0.9895, 0.9903, 1.0, 0.9633, 1.0, 1.0, 1.0, 1.0, 1.0, 1.0, 1.0, 1.0, 1.0, 1.0, 1.0, 1.0, 1.0, 1.0, 1.0, 1.0, 1.0, 1.0, 1.0, 1.0, 1.0, 1.0, 1.0, 1.0, 1.0]): _vg.add([_i], _w, 'REPLACE')
_vg = ob_cube_002.vertex_groups.new(name='Bone.002')
for _i, _w in zip([13, 14, 27, 28, 38, 39, 58, 59, 60, 71, 72, 90, 91, 93, 94, 98, 100, 103, 104, 107, 108, 109, 110, 111, 112, 113, 114, 115, 116, 120, 121, 122, 123, 127, 128, 129, 130, 131, 135, 136, 137, 138, 202, 211, 212, 213, 214, 215, 237, 242, 244, 245, 246, 247, 251, 252, 253, 257, 258, 259, 263, 264, 265, 266, 267, 270, 271, 272, 276, 277, 278, 279, 280, 283, 287, 290, 293, 294, 296, 299, 300, 301, 302, 308, 309, 314, 315, 316, 317, 319, 322], [0.0, 0.0, 0.0, 0.0, 0.0, 0.0, 0.0, 0.0, 0.0, 0.177, 0.0, 0.0, 0.0, 0.0, 0.0, 0.0, 0.0, 0.0, 0.0, 0.0, 0.0, 0.0, 0.0, 0.0, 0.0, 0.0, 0.0, 0.0, 0.0, 0.0, 0.3893, 0.5139, 0.0, 0.0, 0.0, 0.0, 0.0, 0.0, 0.0, 0.5473, 0.4929, 0.0, 0.0, 0.0, 0.0, 0.0, 0.0, 0.0, 0.0, 0.0, 0.0, 0.3343, 0.5262, 0.0, 0.2354, 0.2851, 0.0181, 0.0, 0.0, 0.1463, 0.0, 0.0, 0.0, 0.2218, 0.0, 0.1481, 0.1716, 0.0, 0.0, 0.0, 0.0, 0.0, 0.0, 0.0, 0.0, 0.0, 0.0, 0.0, 0.4926, 0.03684, 0.0, 0.0, 0.6261, 0.0, 0.0, 0.0, 0.0, 0.1215, 0.0, 0.0, 0.0]): _vg.add([_i], _w, 'REPLACE')
_vg = ob_cube_002.vertex_groups.new(name='thigh.l')
for _i, _w in zip([0, 3, 6, 9, 19, 22, 24, 25, 36, 38, 45, 48, 53, 56, 63, 65, 70], [1.0, 1.0, 0.9903, 1.0, 1.0, 1.0, 1.0, 1.0, 0.9948, 0.995, 0.9773, 0.9759, 0.9936, 1.0, 1.0, 1.0, 0.001953]): _vg.add([_i], _w, 'REPLACE')
_vg = ob_cube_002.vertex_groups.new(name='thigh.r')
_vg = ob_cube_002.vertex_groups.new(name='calf.l')
for _i, _w in zip([12, 14, 15, 17, 24, 25, 28, 30, 32, 33, 41, 44, 45, 48, 49, 51, 60, 62, 63, 65, 67, 70, 72, 75, 76, 78, 80, 82, 84, 87, 89, 90, 93, 94, 96, 98, 100], [1.0, 1.0, 1.0, 1.0, 0.001306, 0.01801, 1.0, 1.0, 1.0, 1.0, 1.0, 1.0, 0.003179, 0.02407, 1.0, 1.0, 1.0, 1.0, 0.009969, 0.001074, 1.0, 1.0, 0.0, 0.0, 0.02934, 0.0, 0.0, 0.0, 0.0, 0.01075, 0.0, 0.0, 0.0, 0.0, 0.0, 0.0, 0.03688]): _vg.add([_i], _w, 'REPLACE')
_vg = ob_cube_002.vertex_groups.new(name='calf.r')
_vg = ob_cube_002.vertex_groups.new(name='foot.l')
for _i, _w in zip([12, 14, 15, 17, 41, 44, 60, 62, 72, 75, 76, 78, 80, 82, 84, 87, 89, 90, 93, 94, 96, 98, 100], [1.0, 0.0, 1.0, 0.0008094, 0.0, 1.0, 0.05832, 1.0, 0.9978, 1.0, 0.0, 1.0, 0.01217, 0.04239, 1.0, 1.0, 1.0, 1.0, 1.0, 1.0, 1.0, 1.0, 1.0]): _vg.add([_i], _w, 'REPLACE')
_vg = ob_cube_002.vertex_groups.new(name='foot.r')
_vg = ob_cube_002.vertex_groups.new(name='armor')
_vg.add([408, 409, 410, 411, 412, 413, 414, 415, 416, 417, 418, 419, 420, 421, 422, 423, 424, 425, 426, 427, 428, 429, 430, 431, 432, 433, 434, 435, 436, 437, 438, 439, 440, 441, 442, 443, 444, 445, 446, 447, 448, 449, 450, 451, 452, 453, 454, 455, 456, 457, 458, 459, 460, 461, 462, 463, 464, 465], 1.0, 'REPLACE')
_vg = ob_cube_002.vertex_groups.new(name='helmet')
_vg.add([482, 483, 484, 485, 486, 487, 488, 489, 490, 491, 492, 493, 494, 495, 496, 497, 498, 499, 500, 501, 502, 503], 1.0, 'REPLACE')
_m = ob_cube_002.modifiers.new('Mirror', 'MIRROR')
_m.use_clip = True
_m = ob_cube_002.modifiers.new('Armature', 'ARMATURE')
_m.object = ob_armature
ob_armature.location = (0.0, 0.0, 0.0)

# ---- collection membership
scene.collection.objects.link(ob_cube_002)
scene.collection.objects.link(ob_armature)

# ---- scene / render settings (as saved in the file)
scene.frame_start = 1; scene.frame_end = 24; scene.frame_set(10)
scene.render.engine = 'CYCLES'
scene.cycles.samples = 128
scene.cycles.sampling_pattern = 'TABULATED_SOBOL'
scene.cycles.use_light_tree = False
scene.cycles.bake_type = 'DIFFUSE'
scene.view_settings.view_transform = 'Filmic'
bpy.context.view_layer.update()

# ---- added for rendering (the .blend has no active camera and no usable light): camera, sun
cam_auto = bpy.data.cameras.new('AutoCamera')
cam_auto.lens = 50.0
cam_auto.sensor_width = 36.0
cam_auto.clip_end = 1000.0
ob_auto_camera = bpy.data.objects.new('AutoCamera', cam_auto)
scene.collection.objects.link(ob_auto_camera)
ob_auto_camera.location = (8.13397, -9.65507, 6.85135)
ob_auto_camera.rotation_euler = (1.09748, -7.21219e-08, 0.694738)
scene.camera = ob_auto_camera
light_auto_sun = bpy.data.lights.new('AutoSun', 'SUN')
light_auto_sun.energy = 3.0
light_auto_sun.angle = 0.0523599
ob_auto_sun = bpy.data.objects.new('AutoSun', light_auto_sun)
scene.collection.objects.link(ob_auto_sun)
ob_auto_sun.rotation_euler = (0.872665, 0.174533, 0.523599)
bpy.context.view_layer.update()
